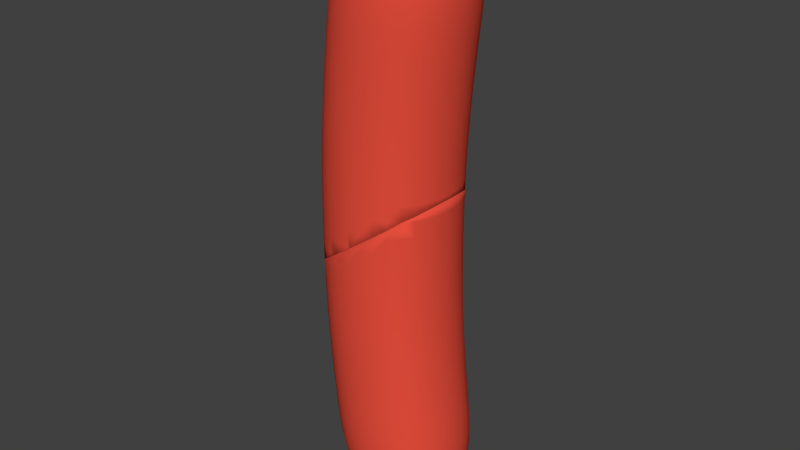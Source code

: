 # Source: salchimitad.blend  (saved by Blender 2.74.0; exported with 4.5.12 LTS)
import bpy
from mathutils import Matrix  # noqa: F401  (used for matrix-valued properties, if any)

bpy.ops.wm.read_factory_settings(use_empty=True)
scene = bpy.context.scene
scene.name = 'Scene'

# ---- collections
col_collection_1 = bpy.data.collections.new('Collection 1'); scene.collection.children.link(col_collection_1)

# ---- materials (node trees are filled in below, after node groups)
mat_material = bpy.data.materials.new('Material')
mat_material.alpha_threshold = 0.0
mat_material.use_transparent_shadow = False
mat_material.diffuse_color = (0.8, 0.07681, 0.04611, 1.0)
mat_material.roughness = 0.5
mat_material.line_color = (0.0, 0.0, 0.0, 1.0)

# ---- material node trees

# ---- world
world_world = bpy.data.worlds.new('World'); scene.world = world_world
world_world.color = (0.05088, 0.05088, 0.05088)
world_world.use_sun_shadow = False
world_world.sun_shadow_jitter_overblur = 0.0
world_world.cycles.sampling_method = 'MANUAL'
world_world.cycles.sample_map_resolution = 256

# ---- meshes
me_cube_000 = bpy.data.meshes.new('Cube.000')
me_cube_000.from_pydata([(-1.093, 0.0, 1.783), (-1.109, 0.0, 1.574), (-1.123, 0.0, 1.363), (-1.135, 0.0, 1.149), (-1.078, -0.1875, 1.783), (-1.031, -0.3672, 1.783), (-0.9528, -0.5312, 1.783), (-1.075, 0.0, 1.992), (-1.055, 0.0, 2.202), (-1.034, 0.0, 2.415), (-1.078, 0.1875, 1.783), (-1.031, 0.3672, 1.783), (-0.9528, 0.5312, 1.783), (-1.094, 0.1875, 1.574), (-1.108, 0.1875, 1.363), (-1.12, 0.1875, 1.149), (-1.047, 0.3672, 1.574), (-1.061, 0.3672, 1.363), (-1.073, 0.3672, 1.149), (-0.9688, 0.5312, 1.574), (-0.9827, 0.5312, 1.363), (-0.9945, 0.5312, 1.149), (-1.094, -0.1875, 1.574), (-1.047, -0.3672, 1.574), (-0.9688, -0.5312, 1.574), (-1.108, -0.1875, 1.363), (-1.061, -0.3672, 1.363), (-0.9827, -0.5312, 1.363), (-1.12, -0.1875, 1.149), (-1.073, -0.3672, 1.149), (-0.9945, -0.5312, 1.149), (-1.06, -0.1875, 1.992), (-1.04, -0.1875, 2.202), (-1.018, -0.1875, 2.415), (-1.013, -0.3672, 1.992), (-0.9929, -0.3672, 2.202), (-0.971, -0.3672, 2.415), (-0.9348, -0.5312, 1.992), (-0.9148, -0.5312, 2.202), (-0.8929, -0.5312, 2.415), (-1.06, 0.1875, 1.992), (-1.013, 0.3672, 1.992), (-0.9348, 0.5312, 1.992), (-1.04, 0.1875, 2.202), (-0.9929, 0.3672, 2.202), (-0.9148, 0.5312, 2.202), (-1.018, 0.1875, 2.415), (-0.971, 0.3672, 2.415), (-0.8929, 0.5312, 2.415), (0.7503, 0.0, 1.783), (0.7344, 0.0, 1.574), (0.7204, 0.0, 1.363), (0.7086, 0.0, 1.149), (0.7347, 0.1875, 1.783), (0.6878, 0.3672, 1.783), (0.6097, 0.5312, 1.783), (0.7683, 0.0, 1.992), (0.7883, 0.0, 2.202), (0.8102, 0.0, 2.415), (0.7347, -0.1875, 1.783), (0.6878, -0.3672, 1.783), (0.6097, -0.5312, 1.783), (0.7187, -0.1875, 1.574), (0.7048, -0.1875, 1.363), (0.693, -0.1875, 1.149), (0.6719, -0.3672, 1.574), (0.6579, -0.3672, 1.363), (0.6461, -0.3672, 1.149), (0.5937, -0.5312, 1.574), (0.5798, -0.5312, 1.363), (0.568, -0.5312, 1.149), (0.7187, 0.1875, 1.574), (0.6719, 0.3672, 1.574), (0.5937, 0.5312, 1.574), (0.7048, 0.1875, 1.363), (0.6579, 0.3672, 1.363), (0.5798, 0.5312, 1.363), (0.693, 0.1875, 1.149), (0.6461, 0.3672, 1.149), (0.568, 0.5312, 1.149), (0.7527, 0.1875, 1.992), (0.7727, 0.1875, 2.202), (0.7946, 0.1875, 2.415), (0.7058, 0.3672, 1.992), (0.7258, 0.3672, 2.202), (0.7477, 0.3672, 2.415), (0.6277, 0.5312, 1.992), (0.6477, 0.5312, 2.202), (0.6696, 0.5312, 2.415), (0.7527, -0.1875, 1.992), (0.7058, -0.3672, 1.992), (0.6277, -0.5312, 1.992), (0.7727, -0.1875, 2.202), (0.7258, -0.3672, 2.202), (0.6477, -0.5312, 2.202), (0.7946, -0.1875, 2.415), (0.7477, -0.3672, 2.415), (0.6696, -0.5312, 2.415), (0.01782, 0.8855, 3.511), (-0.008385, 0.9073, 3.301), (-0.0353, 0.9182, 3.081), (-0.06205, 0.9219, 2.857), (-0.1623, 0.8704, 3.509), (-0.3353, 0.8253, 3.505), (-0.4932, 0.7501, 3.501), (0.04246, 0.8492, 3.704), (0.065, 0.7948, 3.878), (0.0849, 0.7189, 4.031), (0.1975, 0.8704, 3.509), (0.3694, 0.8253, 3.505), (0.5264, 0.7501, 3.501), (0.176, 0.8919, 3.3), (0.1514, 0.9027, 3.081), (0.1254, 0.9062, 2.857), (0.3526, 0.8457, 3.299), (0.3303, 0.856, 3.081), (0.3051, 0.8594, 2.857), (0.5138, 0.7688, 3.298), (0.4937, 0.7781, 3.081), (0.4692, 0.7812, 2.857), (-0.1929, 0.8919, 3.3), (-0.3699, 0.8457, 3.299), (-0.5316, 0.7688, 3.298), (-0.2221, 0.9027, 3.081), (-0.4011, 0.856, 3.081), (-0.5645, 0.7781, 3.081), (-0.2496, 0.9062, 2.857), (-0.4292, 0.8594, 2.857), (-0.5933, 0.7812, 2.857), (-0.1303, 0.8346, 3.7), (-0.09975, 0.7811, 3.872), (-0.07332, 0.7064, 4.022), (-0.2965, 0.7912, 3.693), (-0.2579, 0.7408, 3.86), (-0.2237, 0.6717, 4.003), (-0.4484, 0.7189, 3.685), (-0.4013, 0.6749, 3.845), (-0.3563, 0.6178, 3.977), (0.2143, 0.8346, 3.7), (0.3785, 0.7912, 3.693), (0.5284, 0.7189, 3.685), (0.2282, 0.7811, 3.872), (0.383, 0.7408, 3.86), (0.5226, 0.6749, 3.845), (0.2409, 0.7064, 4.022), (0.3862, 0.6717, 4.003), (0.5121, 0.6178, 3.977), (-0.1715, 0.9219, 1.783), (-0.1875, 0.9219, 1.574), (-0.2014, 0.9219, 1.363), (-0.2133, 0.9219, 1.149), (-0.359, 0.9062, 1.783), (-0.5387, 0.8594, 1.783), (-0.7028, 0.7812, 1.783), (-0.1536, 0.9219, 1.992), (-0.1336, 0.9219, 2.202), (-0.1116, 0.9219, 2.415), (0.01596, 0.9062, 1.783), (0.1956, 0.8594, 1.783), (0.3597, 0.7812, 1.783), (-1.606e-05, 0.9062, 1.574), (-0.01393, 0.9062, 1.363), (-0.02576, 0.9062, 1.149), (0.1797, 0.8594, 1.574), (0.1658, 0.8594, 1.363), (0.1539, 0.8594, 1.149), (0.3437, 0.7812, 1.574), (0.3298, 0.7812, 1.363), (0.318, 0.7812, 1.149), (-0.375, 0.9062, 1.574), (-0.5547, 0.8594, 1.574), (-0.7188, 0.7812, 1.574), (-0.3889, 0.9062, 1.363), (-0.5686, 0.8594, 1.363), (-0.7327, 0.7812, 1.363), (-0.4008, 0.9062, 1.149), (-0.5805, 0.8594, 1.149), (-0.7445, 0.7812, 1.149), (-0.3411, 0.9062, 1.992), (-0.3211, 0.9062, 2.202), (-0.2991, 0.9062, 2.415), (-0.5207, 0.8594, 1.992), (-0.5008, 0.8594, 2.202), (-0.4788, 0.8594, 2.415), (-0.6848, 0.7812, 1.992), (-0.6648, 0.7812, 2.202), (-0.6429, 0.7812, 2.415), (0.03395, 0.9062, 1.992), (0.2136, 0.8594, 1.992), (0.3777, 0.7812, 1.992), (0.05393, 0.9062, 2.202), (0.2336, 0.8594, 2.202), (0.3977, 0.7812, 2.202), (0.07586, 0.9062, 2.415), (0.2555, 0.8594, 2.415), (0.4196, 0.7812, 2.415), (0.1316, 0.0, 4.385), (0.302, 0.0, 4.371), (0.4615, -9.313e-10, 4.328), (0.6031, 0.0, 4.257), (0.1297, 0.1723, 4.371), (0.1241, 0.3375, 4.328), (0.1147, 0.4884, 4.257), (-0.04263, 0.0, 4.371), (-0.2134, 9.313e-10, 4.328), (-0.3737, 0.0, 4.257), (0.1297, -0.1723, 4.371), (0.1241, -0.3375, 4.328), (0.1147, -0.4884, 4.257), (0.2971, -0.1693, 4.357), (0.4538, -0.1632, 4.315), (0.5929, -0.1571, 4.245), (0.2855, -0.3315, 4.315), (0.4361, -0.319, 4.275), (0.5685, -0.3049, 4.211), (0.2702, -0.4798, 4.245), (0.4136, -0.4598, 4.211), (0.5358, -0.4342, 4.158), (0.2971, 0.1693, 4.357), (0.2855, 0.3315, 4.315), (0.2702, 0.4798, 4.245), (0.4538, 0.1632, 4.315), (0.4361, 0.319, 4.275), (0.4136, 0.4598, 4.211), (0.5929, 0.1571, 4.245), (0.5685, 0.3049, 4.211), (0.5358, 0.4342, 4.158), (-0.04144, 0.1693, 4.357), (-0.2093, 0.1632, 4.315), (-0.3667, 0.1571, 4.245), (-0.0409, 0.3315, 4.315), (-0.2018, 0.319, 4.275), (-0.3512, 0.3049, 4.211), (-0.04402, 0.4798, 4.245), (-0.1963, 0.4598, 4.211), (-0.3325, 0.4342, 4.158), (-0.04144, -0.1693, 4.357), (-0.0409, -0.3315, 4.315), (-0.04402, -0.4798, 4.245), (-0.2093, -0.1632, 4.315), (-0.2018, -0.319, 4.275), (-0.1963, -0.4598, 4.211), (-0.3667, -0.1571, 4.245), (-0.3512, -0.3049, 4.211), (-0.3325, -0.4342, 4.158), (-0.1715, -0.9219, 1.783), (-0.1875, -0.9219, 1.574), (-0.2014, -0.9219, 1.363), (-0.2133, -0.9219, 1.149), (0.01596, -0.9062, 1.783), (0.1956, -0.8594, 1.783), (0.3597, -0.7812, 1.783), (-0.1536, -0.9219, 1.992), (-0.1336, -0.9219, 2.202), (-0.1116, -0.9219, 2.415), (-0.359, -0.9062, 1.783), (-0.5387, -0.8594, 1.783), (-0.7028, -0.7812, 1.783), (-0.375, -0.9062, 1.574), (-0.3889, -0.9062, 1.363), (-0.4008, -0.9062, 1.149), (-0.5547, -0.8594, 1.574), (-0.5686, -0.8594, 1.363), (-0.5805, -0.8594, 1.149), (-0.7188, -0.7812, 1.574), (-0.7327, -0.7812, 1.363), (-0.7445, -0.7812, 1.149), (-1.606e-05, -0.9062, 1.574), (0.1797, -0.8594, 1.574), (0.3437, -0.7812, 1.574), (-0.01393, -0.9062, 1.363), (0.1658, -0.8594, 1.363), (0.3298, -0.7812, 1.363), (-0.02576, -0.9062, 1.149), (0.1539, -0.8594, 1.149), (0.318, -0.7812, 1.149), (0.03395, -0.9062, 1.992), (0.05393, -0.9062, 2.202), (0.07586, -0.9062, 2.415), (0.2136, -0.8594, 1.992), (0.2336, -0.8594, 2.202), (0.2555, -0.8594, 2.415), (0.3777, -0.7812, 1.992), (0.3977, -0.7812, 2.202), (0.4196, -0.7812, 2.415), (-0.3411, -0.9062, 1.992), (-0.5207, -0.8594, 1.992), (-0.6848, -0.7812, 1.992), (-0.3211, -0.9062, 2.202), (-0.5008, -0.8594, 2.202), (-0.6648, -0.7812, 2.202), (-0.2991, -0.9062, 2.415), (-0.4788, -0.8594, 2.415), (-0.6429, -0.7812, 2.415), (0.9033, 0.0, 3.511), (0.8989, 0.0, 3.301), (0.8829, 0.0, 3.081), (0.8598, 0.0, 2.857), (0.888, 0.1799, 3.509), (0.8423, 0.3523, 3.505), (0.7666, 0.5098, 3.501), (0.8916, 0.0, 3.704), (0.8598, -9.313e-10, 3.878), (0.8038, 0.0, 4.031), (0.888, -0.1799, 3.509), (0.8423, -0.3523, 3.505), (0.7666, -0.5098, 3.501), (0.8834, -0.1845, 3.3), (0.8673, -0.1867, 3.081), (0.8442, -0.1875, 2.857), (0.8371, -0.3612, 3.299), (0.8206, -0.3657, 3.081), (0.7973, -0.3672, 2.857), (0.7599, -0.5227, 3.298), (0.7427, -0.5291, 3.081), (0.7192, -0.5312, 2.857), (0.8834, 0.1845, 3.3), (0.8371, 0.3612, 3.299), (0.7599, 0.5227, 3.298), (0.8673, 0.1867, 3.081), (0.8206, 0.3657, 3.081), (0.7427, 0.5291, 3.081), (0.8442, 0.1875, 2.857), (0.7973, 0.3672, 2.857), (0.7192, 0.5312, 2.857), (0.8766, 0.1723, 3.7), (0.8453, 0.164, 3.872), (0.7902, 0.1571, 4.022), (0.8321, 0.3375, 3.693), (0.8034, 0.3204, 3.86), (0.753, 0.3049, 4.003), (0.7589, 0.4884, 3.685), (0.7355, 0.462, 3.845), (0.6957, 0.4342, 3.977), (0.8766, -0.1723, 3.7), (0.8321, -0.3375, 3.693), (0.7589, -0.4884, 3.685), (0.8453, -0.164, 3.872), (0.8034, -0.3204, 3.86), (0.7355, -0.462, 3.845), (0.7902, -0.1571, 4.022), (0.753, -0.3049, 4.003), (0.6957, -0.4342, 3.977), (0.01782, -0.8855, 3.511), (-0.008385, -0.9073, 3.301), (-0.0353, -0.9182, 3.081), (-0.06205, -0.9219, 2.857), (0.1975, -0.8704, 3.509), (0.3694, -0.8253, 3.505), (0.5264, -0.7501, 3.501), (0.04246, -0.8492, 3.704), (0.065, -0.7948, 3.878), (0.0849, -0.7189, 4.031), (-0.1623, -0.8704, 3.509), (-0.3353, -0.8253, 3.505), (-0.4932, -0.7501, 3.501), (-0.1929, -0.8919, 3.3), (-0.2221, -0.9027, 3.081), (-0.2496, -0.9062, 2.857), (-0.3699, -0.8457, 3.299), (-0.4011, -0.856, 3.081), (-0.4292, -0.8594, 2.857), (-0.5316, -0.7688, 3.298), (-0.5645, -0.7781, 3.081), (-0.5933, -0.7812, 2.857), (0.176, -0.8919, 3.3), (0.3526, -0.8457, 3.299), (0.5138, -0.7688, 3.298), (0.1514, -0.9027, 3.081), (0.3303, -0.856, 3.081), (0.4937, -0.7781, 3.081), (0.1254, -0.9062, 2.857), (0.3051, -0.8594, 2.857), (0.4692, -0.7812, 2.857), (0.2143, -0.8346, 3.7), (0.2282, -0.7811, 3.872), (0.2409, -0.7064, 4.022), (0.3785, -0.7912, 3.693), (0.383, -0.7408, 3.86), (0.3862, -0.6717, 4.003), (0.5284, -0.7189, 3.685), (0.5226, -0.6749, 3.845), (0.5121, -0.6178, 3.977), (-0.1303, -0.8346, 3.7), (-0.2965, -0.7912, 3.693), (-0.4484, -0.7189, 3.685), (-0.09975, -0.7811, 3.872), (-0.2579, -0.7408, 3.86), (-0.4013, -0.6749, 3.845), (-0.07332, -0.7064, 4.022), (-0.2237, -0.6717, 4.003), (-0.3563, -0.6178, 3.977), (-0.8677, 0.0, 3.511), (-0.9157, 0.0, 3.301), (-0.9535, 0.0, 3.081), (-0.9839, 0.0, 2.857), (-0.8529, -0.1799, 3.509), (-0.8082, -0.3523, 3.505), (-0.7335, -0.5098, 3.501), (-0.8067, 0.0, 3.704), (-0.7298, 9.313e-10, 3.878), (-0.634, 0.0, 4.031), (-0.8529, 0.1799, 3.509), (-0.8082, 0.3523, 3.505), (-0.7335, 0.5098, 3.501), (-0.9004, 0.1845, 3.3), (-0.938, 0.1867, 3.081), (-0.9683, 0.1875, 2.857), (-0.8544, 0.3612, 3.299), (-0.8913, 0.3657, 3.081), (-0.9214, 0.3672, 2.857), (-0.7776, 0.5227, 3.298), (-0.8136, 0.5291, 3.081), (-0.8433, 0.5312, 2.857), (-0.9004, -0.1845, 3.3), (-0.8544, -0.3612, 3.299), (-0.7776, -0.5227, 3.298), (-0.938, -0.1867, 3.081), (-0.8913, -0.3657, 3.081), (-0.8136, -0.5291, 3.081), (-0.9683, -0.1875, 2.857), (-0.9214, -0.3672, 2.857), (-0.8433, -0.5312, 2.857), (-0.7927, -0.1723, 3.7), (-0.7169, -0.164, 3.872), (-0.6226, -0.1571, 4.022), (-0.7502, -0.3375, 3.693), (-0.6783, -0.3204, 3.86), (-0.5905, -0.3049, 4.003), (-0.6789, -0.4884, 3.685), (-0.6142, -0.462, 3.845), (-0.5399, -0.4342, 3.977), (-0.7927, 0.1723, 3.7), (-0.7502, 0.3375, 3.693), (-0.6789, 0.4884, 3.685), (-0.7169, 0.164, 3.872), (-0.6783, 0.3204, 3.86), (-0.6142, 0.462, 3.845), (-0.6226, 0.1571, 4.022), (-0.5905, 0.3049, 4.003), (-0.5399, 0.4342, 3.977), (-0.2402, -0.9219, 0.0), (-0.2391, -0.9219, 0.2365), (-0.2359, -0.9219, 0.4713), (-0.2305, -0.9219, 0.7027), (-0.4277, -0.9062, 0.0), (-0.6074, -0.8594, 0.0), (-0.7715, -0.7812, 0.0), (-0.05165, -0.9062, 0.2365), (-0.04841, -0.9062, 0.4713), (-0.04302, -0.9062, 0.7027), (0.128, -0.8594, 0.2365), (0.1313, -0.8594, 0.4713), (0.1367, -0.8594, 0.7027), (0.2953, -0.7812, 0.4713), (0.3007, -0.7812, 0.7027), (-0.4266, -0.9062, 0.2365), (-0.6063, -0.8594, 0.2365), (-0.7704, -0.7812, 0.2365), (-0.4234, -0.9062, 0.4713), (-0.6031, -0.8594, 0.4713), (-0.7672, -0.7812, 0.4713), (-0.418, -0.9062, 0.7027), (-0.5977, -0.8594, 0.7027), (-0.7618, -0.7812, 0.7027), (-0.6063, -0.8594, -0.2365), (-0.7704, -0.7812, -0.2365), (0.6914, 0.0, 0.7027), (0.6757, 0.1875, 0.7027), (0.6289, 0.3672, 0.7027), (0.5507, 0.5312, 0.7027), (0.6757, -0.1875, 0.7027), (0.6289, -0.3672, 0.7027), (0.5507, -0.5312, 0.7027), (-0.2402, 0.9219, 0.0), (-0.2391, 0.9219, 0.2365), (-0.2359, 0.9219, 0.4713), (-0.2305, 0.9219, 0.7027), (-0.4277, 0.9062, 0.0), (-0.6074, 0.8594, 0.0), (-0.7715, 0.7812, 0.0), (-0.4266, 0.9062, 0.2365), (-0.4234, 0.9062, 0.4713), (-0.418, 0.9062, 0.7027), (-0.6063, 0.8594, 0.2365), (-0.6031, 0.8594, 0.4713), (-0.5977, 0.8594, 0.7027), (-0.7704, 0.7812, 0.2365), (-0.7672, 0.7812, 0.4713), (-0.7618, 0.7812, 0.7027), (-0.05165, 0.9062, 0.2365), (0.128, 0.8594, 0.2365), (-0.04841, 0.9062, 0.4713), (0.1313, 0.8594, 0.4713), (0.2953, 0.7812, 0.4713), (-0.04302, 0.9062, 0.7027), (0.1367, 0.8594, 0.7027), (0.3007, 0.7812, 0.7027), (-0.6063, 0.8594, -0.2365), (-0.7704, 0.7812, -0.2365), (-1.162, 0.0, 0.0), (-1.161, 0.0, 0.2365), (-1.158, 0.0, 0.4713), (-1.152, 0.0, 0.7027), (-1.146, 0.1875, 0.0), (-1.1, 0.3672, 0.0), (-1.021, 0.5312, 0.0), (-1.161, 0.0, -0.2365), (-1.158, 0.0, -0.4713), (-1.146, -0.1875, 0.0), (-1.1, -0.3672, 0.0), (-1.021, -0.5312, 0.0), (-1.145, -0.1875, 0.2365), (-1.142, -0.1875, 0.4713), (-1.137, -0.1875, 0.7027), (-1.099, -0.3672, 0.2365), (-1.095, -0.3672, 0.4713), (-1.09, -0.3672, 0.7027), (-1.02, -0.5312, 0.2365), (-1.017, -0.5312, 0.4713), (-1.012, -0.5312, 0.7027), (-1.145, 0.1875, 0.2365), (-1.099, 0.3672, 0.2365), (-1.02, 0.5312, 0.2365), (-1.142, 0.1875, 0.4713), (-1.095, 0.3672, 0.4713), (-1.017, 0.5312, 0.4713), (-1.137, 0.1875, 0.7027), (-1.09, 0.3672, 0.7027), (-1.012, 0.5312, 0.7027), (-1.145, 0.1875, -0.2365), (-1.142, 0.1875, -0.4713), (-1.099, 0.3672, -0.2365), (-1.095, 0.3672, -0.4713), (-1.02, 0.5312, -0.2365), (-1.017, 0.5312, -0.4713), (-1.145, -0.1875, -0.2365), (-1.099, -0.3672, -0.2365), (-1.02, -0.5312, -0.2365), (-1.142, -0.1875, -0.4713), (-1.095, -0.3672, -0.4713), (-1.017, -0.5312, -0.4713), (-1.004, -0.5312, 0.929), (-1.082, -0.3672, 0.929), (-1.129, -0.1875, 0.929), (-1.145, 0.0, 0.929), (-1.129, 0.1875, 0.929), (-1.082, 0.3672, 0.929), (-1.004, 0.5312, 0.929), (-0.7835, -0.6719, 2.415), (-0.8054, -0.6719, 2.202), (-0.8254, -0.6719, 1.992), (-0.8434, -0.6719, 1.783), (-0.8594, -0.6719, 1.574), (-0.8733, -0.6719, 1.363), (-0.8851, -0.6719, 1.149), (-0.8851, 0.6719, 1.149), (-0.8733, 0.6719, 1.363), (-0.8594, 0.6719, 1.574), (-0.8434, 0.6719, 1.783), (-0.8254, 0.6719, 1.992), (-0.8054, 0.6719, 2.202), (-0.7835, 0.6719, 2.415), (-0.7542, 0.7812, 0.929), (-0.5902, 0.8594, 0.929), (-0.4105, 0.9062, 0.929), (-0.223, 0.9219, 0.929), (-0.03547, 0.9062, 0.929), (0.1442, 0.8594, 0.929), (0.3083, 0.7812, 0.929), (-0.869, -0.5312, 2.633), (-0.9472, -0.3672, 2.633), (-0.994, -0.1875, 2.633), (-1.01, 0.0, 2.633), (-0.994, 0.1875, 2.633), (-0.9472, 0.3672, 2.633), (-0.869, 0.5312, 2.633), (0.4435, -0.7812, 2.633), (0.2794, -0.8594, 2.633), (0.09971, -0.9062, 2.633), (-0.08779, -0.9219, 2.633), (-0.2753, -0.9062, 2.633), (-0.455, -0.8594, 2.633), (-0.619, -0.7812, 2.633), (0.5583, 0.5312, 0.929), (0.6364, 0.3672, 0.929), (0.6833, 0.1875, 0.929), (0.6989, 0.0, 0.929), (0.6833, -0.1875, 0.929), (0.6364, -0.3672, 0.929), (0.5583, -0.5312, 0.929), (0.6935, 0.5312, 2.633), (0.7716, 0.3672, 2.633), (0.8185, 0.1875, 2.633), (0.8341, 0.0, 2.633), (0.8185, -0.1875, 2.633), (0.7716, -0.3672, 2.633), (0.6935, -0.5312, 2.633), (-0.619, 0.7812, 2.633), (-0.455, 0.8594, 2.633), (-0.2753, 0.9062, 2.633), (-0.08779, 0.9219, 2.633), (0.09971, 0.9062, 2.633), (0.2794, 0.8594, 2.633), (0.4435, 0.7812, 2.633), (0.3083, -0.7812, 0.929), (0.1442, -0.8594, 0.929), (-0.03547, -0.9062, 0.929), (-0.223, -0.9219, 0.929), (-0.4105, -0.9062, 0.929), (-0.5902, -0.8594, 0.929), (-0.7542, -0.7812, 0.929), (0.4586, 0.6719, 1.149), (0.4704, 0.6719, 1.363), (0.4844, 0.6719, 1.574), (0.5003, 0.6719, 1.783), (0.5183, 0.6719, 1.992), (0.5383, 0.6719, 2.202), (0.5602, 0.6719, 2.415), (0.4586, -0.6719, 1.149), (0.4704, -0.6719, 1.363), (0.4844, -0.6719, 1.574), (0.5003, -0.6719, 1.783), (0.5183, -0.6719, 1.992), (0.5383, -0.6719, 2.202), (0.5602, -0.6719, 2.415), (-0.9024, 0.6719, 0.7027), (-0.9078, 0.6719, 0.4713), (-0.911, 0.6719, 0.2365), (-0.9121, 0.6719, 0.0), (-0.911, 0.6719, -0.2365), (-0.9078, 0.6719, -0.4713), (0.4414, -0.6719, 0.7027), (0.436, -0.6719, 0.4713), (-0.4485, -0.4199, 4.081), (-0.4828, -0.2976, 4.12), (-0.5068, -0.1541, 4.147), (-0.5162, 0.0, 4.158), (-0.5068, 0.1541, 4.147), (-0.4828, 0.2976, 4.12), (-0.4485, 0.4199, 4.081), (0.5115, -0.54, 4.081), (0.3943, -0.5795, 4.12), (0.2543, -0.6071, 4.147), (0.1017, -0.6179, 4.158), (-0.05382, -0.6071, 4.147), (-0.2009, -0.5795, 4.12), (-0.3283, -0.54, 4.081), (0.6316, 0.4199, 4.081), (0.6762, 0.2976, 4.12), (0.7074, 0.1541, 4.147), (0.7195, 0.0, 4.158), (0.7074, -0.1541, 4.147), (0.6762, -0.2976, 4.12), (0.6316, -0.4199, 4.081), (-0.3283, 0.54, 4.081), (-0.2009, 0.5795, 4.12), (-0.05382, 0.6071, 4.147), (0.1017, 0.6179, 4.158), (0.2543, 0.6071, 4.147), (0.3943, 0.5795, 4.12), (0.5115, 0.54, 4.081), (0.6161, 0.54, 3.963), (0.6419, 0.5822, 3.838), (0.6574, 0.6179, 3.682), (0.6612, 0.6449, 3.499), (0.6521, 0.6611, 3.297), (0.6337, 0.6692, 3.08), (0.6098, 0.6719, 2.857), (-0.7339, 0.6719, 2.857), (-0.7046, 0.6692, 3.08), (-0.6701, 0.6611, 3.297), (-0.6285, 0.6449, 3.499), (-0.5784, 0.6179, 3.682), (-0.5225, 0.5822, 3.838), (-0.464, 0.54, 3.963), (0.6161, -0.54, 3.963), (0.6419, -0.5822, 3.838), (0.6574, -0.6179, 3.682), (0.6612, -0.6449, 3.499), (0.6521, -0.6611, 3.297), (0.6337, -0.6692, 3.08), (0.6098, -0.6719, 2.857), (-0.464, -0.54, 3.963), (-0.5225, -0.5822, 3.838), (-0.5784, -0.6179, 3.682), (-0.6285, -0.6449, 3.499), (-0.6701, -0.6611, 3.297), (-0.7046, -0.6692, 3.08), (-0.7339, -0.6719, 2.857), (-0.9078, -0.6719, -0.4713), (-0.911, -0.6719, -0.2365), (-0.9121, -0.6719, 0.0), (-0.911, -0.6719, 0.2365), (-0.9078, -0.6719, 0.4713), (-0.9024, -0.6719, 0.7027), (0.4414, 0.6719, 0.7027), (0.436, 0.6719, 0.4713), (0.5841, 0.6719, 2.633), (-0.8948, -0.6719, 0.929), (0.5841, -0.6719, 2.633), (-0.8948, 0.6719, 0.929), (-0.7597, 0.6719, 2.633), (0.4489, -0.6719, 0.929), (-0.7597, -0.6719, 2.633), (0.4489, 0.6719, 0.929), (0.5881, 0.5015, 4.044), (0.5881, -0.5015, 4.044), (-0.4149, 0.5015, 4.044), (-0.4149, -0.5015, 4.044), (0.5469, 0.5312, 0.5398), (-1.091, -0.3672, -0.6382), (-0.907, 0.6719, -0.5056), (-0.05223, 0.9062, 0.109), (0.6741, -0.1875, 0.6313), (0.2938, -0.7812, 0.3578), (-0.6056, -0.8594, -0.2889), (-1.137, 0.1875, -0.6714), (0.5469, -0.5312, 0.5398), (-0.2038, 0.9188, 0.0), (-1.015, 0.5312, -0.583), (-0.907, -0.6719, -0.5056), (0.69, 0.0, 0.6427), (-0.7681, 0.7812, -0.4057), (-1.137, -0.1875, -0.6714), (0.6264, 0.3672, 0.597), (-0.427, -0.9062, -0.1605), (-1.015, -0.5312, -0.583), (-0.5327, 0.8786, -0.2365), (-0.2401, -0.9219, -0.0261), (0.2938, 0.7812, 0.3578), (-0.05223, -0.9062, 0.109), (0.6264, -0.3672, 0.597), (-0.2038, -0.9188, 0.0), (-0.5327, -0.8786, -0.2365), (-0.7681, -0.7812, -0.4057), (-0.8592, -0.7097, -0.4713), (-0.2401, 0.9219, -0.0261), (-1.091, 0.3672, -0.6382), (-0.8592, 0.7097, -0.4713), (0.6741, 0.1875, 0.6313), (-1.153, 0.0, -0.6824), (-0.6056, 0.8594, -0.2889), (-0.427, 0.9062, -0.1605)], [], [(0, 10, 13, 1), (1, 13, 14, 2), (2, 14, 15, 3), (3, 15, 546, 545), (10, 11, 16, 13), (13, 16, 17, 14), (14, 17, 18, 15), (15, 18, 547, 546), (11, 12, 19, 16), (16, 19, 20, 17), (17, 20, 21, 18), (18, 21, 548, 547), (12, 559, 558, 19), (19, 558, 557, 20), (20, 557, 556, 21), (21, 556, 701, 548), (0, 1, 22, 4), (4, 22, 23, 5), (5, 23, 24, 6), (6, 24, 553, 552), (1, 2, 25, 22), (22, 25, 26, 23), (23, 26, 27, 24), (24, 27, 554, 553), (2, 3, 28, 25), (25, 28, 29, 26), (26, 29, 30, 27), (27, 30, 555, 554), (3, 545, 544, 28), (28, 544, 543, 29), (29, 543, 542, 30), (30, 542, 699, 555), (0, 4, 31, 7), (7, 31, 32, 8), (8, 32, 33, 9), (9, 33, 572, 573), (4, 5, 34, 31), (31, 34, 35, 32), (32, 35, 36, 33), (33, 36, 571, 572), (5, 6, 37, 34), (34, 37, 38, 35), (35, 38, 39, 36), (36, 39, 570, 571), (6, 552, 551, 37), (37, 551, 550, 38), (38, 550, 549, 39), (39, 549, 704, 570), (0, 7, 40, 10), (10, 40, 41, 11), (11, 41, 42, 12), (12, 42, 560, 559), (7, 8, 43, 40), (40, 43, 44, 41), (41, 44, 45, 42), (42, 45, 561, 560), (8, 9, 46, 43), (43, 46, 47, 44), (44, 47, 48, 45), (45, 48, 562, 561), (9, 573, 574, 46), (46, 574, 575, 47), (47, 575, 576, 48), (48, 576, 702, 562), (49, 59, 62, 50), (50, 62, 63, 51), (51, 63, 64, 52), (52, 64, 588, 587), (59, 60, 65, 62), (62, 65, 66, 63), (63, 66, 67, 64), (64, 67, 589, 588), (60, 61, 68, 65), (65, 68, 69, 66), (66, 69, 70, 67), (67, 70, 590, 589), (61, 622, 621, 68), (68, 621, 620, 69), (69, 620, 619, 70), (70, 619, 703, 590), (49, 50, 71, 53), (53, 71, 72, 54), (54, 72, 73, 55), (55, 73, 614, 615), (50, 51, 74, 71), (71, 74, 75, 72), (72, 75, 76, 73), (73, 76, 613, 614), (51, 52, 77, 74), (74, 77, 78, 75), (75, 78, 79, 76), (76, 79, 612, 613), (52, 587, 586, 77), (77, 586, 585, 78), (78, 585, 584, 79), (79, 584, 705, 612), (49, 53, 80, 56), (56, 80, 81, 57), (57, 81, 82, 58), (58, 82, 593, 594), (53, 54, 83, 80), (80, 83, 84, 81), (81, 84, 85, 82), (82, 85, 592, 593), (54, 55, 86, 83), (83, 86, 87, 84), (84, 87, 88, 85), (85, 88, 591, 592), (55, 615, 616, 86), (86, 616, 617, 87), (87, 617, 618, 88), (88, 618, 698, 591), (49, 56, 89, 59), (59, 89, 90, 60), (60, 90, 91, 61), (61, 91, 623, 622), (56, 57, 92, 89), (89, 92, 93, 90), (90, 93, 94, 91), (91, 94, 624, 623), (57, 58, 95, 92), (92, 95, 96, 93), (93, 96, 97, 94), (94, 97, 625, 624), (58, 594, 595, 95), (95, 595, 596, 96), (96, 596, 597, 97), (97, 597, 700, 625), (98, 108, 111, 99), (99, 111, 112, 100), (100, 112, 113, 101), (101, 113, 602, 601), (108, 109, 114, 111), (111, 114, 115, 112), (112, 115, 116, 113), (113, 116, 603, 602), (109, 110, 117, 114), (114, 117, 118, 115), (115, 118, 119, 116), (116, 119, 604, 603), (110, 665, 666, 117), (117, 666, 667, 118), (118, 667, 668, 119), (119, 668, 698, 604), (98, 99, 120, 102), (102, 120, 121, 103), (103, 121, 122, 104), (104, 122, 671, 672), (99, 100, 123, 120), (120, 123, 124, 121), (121, 124, 125, 122), (122, 125, 670, 671), (100, 101, 126, 123), (123, 126, 127, 124), (124, 127, 128, 125), (125, 128, 669, 670), (101, 601, 600, 126), (126, 600, 599, 127), (127, 599, 598, 128), (128, 598, 702, 669), (98, 102, 129, 105), (105, 129, 130, 106), (106, 130, 131, 107), (107, 131, 657, 658), (102, 103, 132, 129), (129, 132, 133, 130), (130, 133, 134, 131), (131, 134, 656, 657), (103, 104, 135, 132), (132, 135, 136, 133), (133, 136, 137, 134), (134, 137, 655, 656), (104, 672, 673, 135), (135, 673, 674, 136), (136, 674, 675, 137), (137, 675, 708, 655), (98, 105, 138, 108), (108, 138, 139, 109), (109, 139, 140, 110), (110, 140, 664, 665), (105, 106, 141, 138), (138, 141, 142, 139), (139, 142, 143, 140), (140, 143, 663, 664), (106, 107, 144, 141), (141, 144, 145, 142), (142, 145, 146, 143), (143, 146, 662, 663), (107, 658, 659, 144), (144, 659, 660, 145), (145, 660, 661, 146), (146, 661, 706, 662), (147, 157, 160, 148), (148, 160, 161, 149), (149, 161, 162, 150), (150, 162, 567, 566), (157, 158, 163, 160), (160, 163, 164, 161), (161, 164, 165, 162), (162, 165, 568, 567), (158, 159, 166, 163), (163, 166, 167, 164), (164, 167, 168, 165), (165, 168, 569, 568), (159, 615, 614, 166), (166, 614, 613, 167), (167, 613, 612, 168), (168, 612, 705, 569), (147, 148, 169, 151), (151, 169, 170, 152), (152, 170, 171, 153), (153, 171, 558, 559), (148, 149, 172, 169), (169, 172, 173, 170), (170, 173, 174, 171), (171, 174, 557, 558), (149, 150, 175, 172), (172, 175, 176, 173), (173, 176, 177, 174), (174, 177, 556, 557), (150, 566, 565, 175), (175, 565, 564, 176), (176, 564, 563, 177), (177, 563, 701, 556), (147, 151, 178, 154), (154, 178, 179, 155), (155, 179, 180, 156), (156, 180, 600, 601), (151, 152, 181, 178), (178, 181, 182, 179), (179, 182, 183, 180), (180, 183, 599, 600), (152, 153, 184, 181), (181, 184, 185, 182), (182, 185, 186, 183), (183, 186, 598, 599), (153, 559, 560, 184), (184, 560, 561, 185), (185, 561, 562, 186), (186, 562, 702, 598), (147, 154, 187, 157), (157, 187, 188, 158), (158, 188, 189, 159), (159, 189, 616, 615), (154, 155, 190, 187), (187, 190, 191, 188), (188, 191, 192, 189), (189, 192, 617, 616), (155, 156, 193, 190), (190, 193, 194, 191), (191, 194, 195, 192), (192, 195, 618, 617), (156, 601, 602, 193), (193, 602, 603, 194), (194, 603, 604, 195), (195, 604, 698, 618), (196, 206, 209, 197), (197, 209, 210, 198), (198, 210, 211, 199), (199, 211, 652, 651), (206, 207, 212, 209), (209, 212, 213, 210), (210, 213, 214, 211), (211, 214, 653, 652), (207, 208, 215, 212), (212, 215, 216, 213), (213, 216, 217, 214), (214, 217, 654, 653), (208, 644, 643, 215), (215, 643, 642, 216), (216, 642, 641, 217), (217, 641, 707, 654), (196, 197, 218, 200), (200, 218, 219, 201), (201, 219, 220, 202), (202, 220, 659, 658), (197, 198, 221, 218), (218, 221, 222, 219), (219, 222, 223, 220), (220, 223, 660, 659), (198, 199, 224, 221), (221, 224, 225, 222), (222, 225, 226, 223), (223, 226, 661, 660), (199, 651, 650, 224), (224, 650, 649, 225), (225, 649, 648, 226), (226, 648, 706, 661), (196, 200, 227, 203), (203, 227, 228, 204), (204, 228, 229, 205), (205, 229, 638, 637), (200, 201, 230, 227), (227, 230, 231, 228), (228, 231, 232, 229), (229, 232, 639, 638), (201, 202, 233, 230), (230, 233, 234, 231), (231, 234, 235, 232), (232, 235, 640, 639), (202, 658, 657, 233), (233, 657, 656, 234), (234, 656, 655, 235), (235, 655, 708, 640), (196, 203, 236, 206), (206, 236, 237, 207), (207, 237, 238, 208), (208, 238, 645, 644), (203, 204, 239, 236), (236, 239, 240, 237), (237, 240, 241, 238), (238, 241, 646, 645), (204, 205, 242, 239), (239, 242, 243, 240), (240, 243, 244, 241), (241, 244, 647, 646), (205, 637, 636, 242), (242, 636, 635, 243), (243, 635, 634, 244), (244, 634, 709, 647), (245, 255, 258, 246), (246, 258, 259, 247), (247, 259, 260, 248), (248, 260, 609, 608), (255, 256, 261, 258), (258, 261, 262, 259), (259, 262, 263, 260), (260, 263, 610, 609), (256, 257, 264, 261), (261, 264, 265, 262), (262, 265, 266, 263), (263, 266, 611, 610), (257, 552, 553, 264), (264, 553, 554, 265), (265, 554, 555, 266), (266, 555, 699, 611), (245, 246, 267, 249), (249, 267, 268, 250), (250, 268, 269, 251), (251, 269, 621, 622), (246, 247, 270, 267), (267, 270, 271, 268), (268, 271, 272, 269), (269, 272, 620, 621), (247, 248, 273, 270), (270, 273, 274, 271), (271, 274, 275, 272), (272, 275, 619, 620), (248, 608, 607, 273), (273, 607, 606, 274), (274, 606, 605, 275), (275, 605, 703, 619), (245, 249, 276, 252), (252, 276, 277, 253), (253, 277, 278, 254), (254, 278, 579, 580), (249, 250, 279, 276), (276, 279, 280, 277), (277, 280, 281, 278), (278, 281, 578, 579), (250, 251, 282, 279), (279, 282, 283, 280), (280, 283, 284, 281), (281, 284, 577, 578), (251, 622, 623, 282), (282, 623, 624, 283), (283, 624, 625, 284), (284, 625, 700, 577), (245, 252, 285, 255), (255, 285, 286, 256), (256, 286, 287, 257), (257, 287, 551, 552), (252, 253, 288, 285), (285, 288, 289, 286), (286, 289, 290, 287), (287, 290, 550, 551), (253, 254, 291, 288), (288, 291, 292, 289), (289, 292, 293, 290), (290, 293, 549, 550), (254, 580, 581, 291), (291, 581, 582, 292), (292, 582, 583, 293), (293, 583, 704, 549), (294, 304, 307, 295), (295, 307, 308, 296), (296, 308, 309, 297), (297, 309, 595, 594), (304, 305, 310, 307), (307, 310, 311, 308), (308, 311, 312, 309), (309, 312, 596, 595), (305, 306, 313, 310), (310, 313, 314, 311), (311, 314, 315, 312), (312, 315, 597, 596), (306, 679, 680, 313), (313, 680, 681, 314), (314, 681, 682, 315), (315, 682, 700, 597), (294, 295, 316, 298), (298, 316, 317, 299), (299, 317, 318, 300), (300, 318, 666, 665), (295, 296, 319, 316), (316, 319, 320, 317), (317, 320, 321, 318), (318, 321, 667, 666), (296, 297, 322, 319), (319, 322, 323, 320), (320, 323, 324, 321), (321, 324, 668, 667), (297, 594, 593, 322), (322, 593, 592, 323), (323, 592, 591, 324), (324, 591, 698, 668), (294, 298, 325, 301), (301, 325, 326, 302), (302, 326, 327, 303), (303, 327, 650, 651), (298, 299, 328, 325), (325, 328, 329, 326), (326, 329, 330, 327), (327, 330, 649, 650), (299, 300, 331, 328), (328, 331, 332, 329), (329, 332, 333, 330), (330, 333, 648, 649), (300, 665, 664, 331), (331, 664, 663, 332), (332, 663, 662, 333), (333, 662, 706, 648), (294, 301, 334, 304), (304, 334, 335, 305), (305, 335, 336, 306), (306, 336, 678, 679), (301, 302, 337, 334), (334, 337, 338, 335), (335, 338, 339, 336), (336, 339, 677, 678), (302, 303, 340, 337), (337, 340, 341, 338), (338, 341, 342, 339), (339, 342, 676, 677), (303, 651, 652, 340), (340, 652, 653, 341), (341, 653, 654, 342), (342, 654, 707, 676), (343, 353, 356, 344), (344, 356, 357, 345), (345, 357, 358, 346), (346, 358, 581, 580), (353, 354, 359, 356), (356, 359, 360, 357), (357, 360, 361, 358), (358, 361, 582, 581), (354, 355, 362, 359), (359, 362, 363, 360), (360, 363, 364, 361), (361, 364, 583, 582), (355, 686, 687, 362), (362, 687, 688, 363), (363, 688, 689, 364), (364, 689, 704, 583), (343, 344, 365, 347), (347, 365, 366, 348), (348, 366, 367, 349), (349, 367, 680, 679), (344, 345, 368, 365), (365, 368, 369, 366), (366, 369, 370, 367), (367, 370, 681, 680), (345, 346, 371, 368), (368, 371, 372, 369), (369, 372, 373, 370), (370, 373, 682, 681), (346, 580, 579, 371), (371, 579, 578, 372), (372, 578, 577, 373), (373, 577, 700, 682), (343, 347, 374, 350), (350, 374, 375, 351), (351, 375, 376, 352), (352, 376, 643, 644), (347, 348, 377, 374), (374, 377, 378, 375), (375, 378, 379, 376), (376, 379, 642, 643), (348, 349, 380, 377), (377, 380, 381, 378), (378, 381, 382, 379), (379, 382, 641, 642), (349, 679, 678, 380), (380, 678, 677, 381), (381, 677, 676, 382), (382, 676, 707, 641), (343, 350, 383, 353), (353, 383, 384, 354), (354, 384, 385, 355), (355, 385, 685, 686), (350, 351, 386, 383), (383, 386, 387, 384), (384, 387, 388, 385), (385, 388, 684, 685), (351, 352, 389, 386), (386, 389, 390, 387), (387, 390, 391, 388), (388, 391, 683, 684), (352, 644, 645, 389), (389, 645, 646, 390), (390, 646, 647, 391), (391, 647, 709, 683), (392, 402, 405, 393), (393, 405, 406, 394), (394, 406, 407, 395), (395, 407, 574, 573), (402, 403, 408, 405), (405, 408, 409, 406), (406, 409, 410, 407), (407, 410, 575, 574), (403, 404, 411, 408), (408, 411, 412, 409), (409, 412, 413, 410), (410, 413, 576, 575), (404, 672, 671, 411), (411, 671, 670, 412), (412, 670, 669, 413), (413, 669, 702, 576), (392, 393, 414, 396), (396, 414, 415, 397), (397, 415, 416, 398), (398, 416, 687, 686), (393, 394, 417, 414), (414, 417, 418, 415), (415, 418, 419, 416), (416, 419, 688, 687), (394, 395, 420, 417), (417, 420, 421, 418), (418, 421, 422, 419), (419, 422, 689, 688), (395, 573, 572, 420), (420, 572, 571, 421), (421, 571, 570, 422), (422, 570, 704, 689), (392, 396, 423, 399), (399, 423, 424, 400), (400, 424, 425, 401), (401, 425, 636, 637), (396, 397, 426, 423), (423, 426, 427, 424), (424, 427, 428, 425), (425, 428, 635, 636), (397, 398, 429, 426), (426, 429, 430, 427), (427, 430, 431, 428), (428, 431, 634, 635), (398, 686, 685, 429), (429, 685, 684, 430), (430, 684, 683, 431), (431, 683, 709, 634), (392, 399, 432, 402), (402, 432, 433, 403), (403, 433, 434, 404), (404, 434, 673, 672), (399, 400, 435, 432), (432, 435, 436, 433), (433, 436, 437, 434), (434, 437, 674, 673), (400, 401, 438, 435), (435, 438, 439, 436), (436, 439, 440, 437), (437, 440, 675, 674), (401, 637, 638, 438), (438, 638, 639, 439), (439, 639, 640, 440), (440, 640, 708, 675), (442, 448, 449, 443), (443, 449, 450, 444), (444, 450, 607, 608), (448, 451, 452, 449), (449, 452, 453, 450), (450, 453, 606, 607), (452, 454, 455, 453), (453, 455, 605, 606), (454, 633, 632, 455), (455, 632, 703, 605), (441, 442, 456, 445), (445, 456, 457, 446), (446, 457, 458, 447), (447, 458, 693, 692), (442, 443, 459, 456), (456, 459, 460, 457), (457, 460, 461, 458), (458, 461, 694, 693), (443, 444, 462, 459), (459, 462, 463, 460), (460, 463, 464, 461), (461, 464, 695, 694), (444, 608, 609, 462), (462, 609, 610, 463), (463, 610, 611, 464), (464, 611, 699, 695), (446, 447, 466, 465), (447, 692, 691, 466), (722, 740, 468, 467), (467, 468, 586, 587), (740, 725, 469, 468), (468, 469, 585, 586), (725, 710, 470, 469), (469, 470, 584, 585), (697, 696, 470, 710), (470, 696, 705, 584), (467, 587, 588, 471), (471, 588, 589, 472), (472, 589, 590, 473), (473, 590, 703, 632), (474, 478, 481, 475), (475, 481, 482, 476), (476, 482, 483, 477), (477, 483, 565, 566), (478, 479, 484, 481), (481, 484, 485, 482), (482, 485, 486, 483), (483, 486, 564, 565), (479, 480, 487, 484), (484, 487, 488, 485), (485, 488, 489, 486), (486, 489, 563, 564), (480, 629, 628, 487), (487, 628, 627, 488), (488, 627, 626, 489), (489, 626, 701, 563), (474, 475, 490, 713, 719), (713, 490, 491), (475, 476, 492, 490), (490, 492, 493, 491), (491, 493, 494, 730), (730, 494, 697), (476, 477, 495, 492), (492, 495, 496, 493), (493, 496, 497, 494), (494, 497, 696, 697), (477, 566, 567, 495), (495, 567, 568, 496), (496, 568, 569, 497), (497, 569, 705, 696), (474, 719, 737), (474, 737, 743, 478), (478, 743, 728, 498, 479), (479, 498, 499, 480), (480, 499, 630, 629), (728, 742, 498), (498, 742, 723, 499), (499, 723, 739, 631, 630), (739, 712, 631), (500, 509, 512, 501), (501, 512, 513, 502), (502, 513, 514, 503), (503, 514, 544, 545), (509, 510, 515, 512), (512, 515, 516, 513), (513, 516, 517, 514), (514, 517, 543, 544), (510, 511, 518, 515), (515, 518, 519, 516), (516, 519, 520, 517), (517, 520, 542, 543), (511, 692, 693, 518), (518, 693, 694, 519), (519, 694, 695, 520), (520, 695, 699, 542), (500, 501, 521, 504), (504, 521, 522, 505), (505, 522, 523, 506), (506, 523, 628, 629), (501, 502, 524, 521), (521, 524, 525, 522), (522, 525, 526, 523), (523, 526, 627, 628), (502, 503, 527, 524), (524, 527, 528, 525), (525, 528, 529, 526), (526, 529, 626, 627), (503, 545, 546, 527), (527, 546, 547, 528), (528, 547, 548, 529), (529, 548, 701, 626), (500, 504, 530, 507), (507, 530, 531, 508), (508, 531, 717, 741), (504, 505, 532, 530), (530, 532, 533, 531), (531, 533, 738, 717), (505, 506, 534, 532), (532, 534, 535, 533), (533, 535, 720, 738), (506, 629, 630, 534), (534, 630, 631, 535), (535, 631, 712, 720), (500, 507, 536, 509), (509, 536, 537, 510), (510, 537, 538, 511), (511, 538, 691, 692), (507, 508, 539, 536), (536, 539, 540, 537), (537, 540, 541, 538), (538, 541, 690, 691), (732, 472, 473, 718), (465, 466, 735, 716), (508, 741, 724, 539), (731, 451, 448), (714, 471, 472, 732), (736, 690, 721), (452, 451, 715, 454), (722, 467, 471, 714), (466, 691, 690, 736, 735), (441, 445, 726, 729), (541, 727, 721, 690), (715, 633, 454), (734, 465, 716), (540, 711, 727, 541), (441, 733, 731, 448, 442), (718, 473, 632, 633), (445, 446, 465, 734, 726), (441, 729, 733), (539, 724, 711, 540), (732, 718, 633, 715, 451, 731, 733, 729, 726, 734, 716, 735, 736, 721, 727, 711, 724, 741, 717, 738, 720, 712, 739, 723, 742, 728, 743, 737, 719, 713, 491, 730, 697, 710, 725, 740, 722, 714)])
me_cube_000.polygons.foreach_set('use_smooth', [True] * 727)
me_cube_000.materials.append(mat_material)
me_cube_000.use_remesh_preserve_volume = False
me_cube_000.use_remesh_preserve_attributes = False
me_cube_000.use_mirror_vertex_groups = False
me_cube_000.update()
me_cube_001 = bpy.data.meshes.new('Cube.001')
me_cube_001.from_pydata([(0.01782, 0.8855, -3.511), (0.1975, 0.8704, -3.509), (0.3694, 0.8253, -3.505), (0.5264, 0.7501, -3.501), (0.04246, 0.8492, -3.704), (0.065, 0.7948, -3.878), (0.0849, 0.7189, -4.031), (-0.1623, 0.8704, -3.509), (-0.3353, 0.8253, -3.505), (-0.4932, 0.7501, -3.501), (-0.008385, 0.9073, -3.301), (-0.0353, 0.9182, -3.081), (-0.06205, 0.9219, -2.857), (0.176, 0.8919, -3.3), (0.3526, 0.8457, -3.299), (0.5138, 0.7688, -3.298), (0.1514, 0.9027, -3.081), (0.3303, 0.856, -3.081), (0.4937, 0.7781, -3.081), (0.1254, 0.9062, -2.857), (0.3051, 0.8594, -2.857), (0.4692, 0.7812, -2.857), (0.2143, 0.8346, -3.7), (0.2282, 0.7811, -3.872), (0.2409, 0.7064, -4.022), (0.3785, 0.7912, -3.693), (0.383, 0.7408, -3.86), (0.3862, 0.6717, -4.003), (0.5284, 0.7189, -3.685), (0.5226, 0.6749, -3.845), (0.5121, 0.6178, -3.977), (-0.1303, 0.8346, -3.7), (-0.2965, 0.7912, -3.693), (-0.4484, 0.7189, -3.685), (-0.09975, 0.7811, -3.872), (-0.2579, 0.7408, -3.86), (-0.4013, 0.6749, -3.845), (-0.07332, 0.7064, -4.022), (-0.2237, 0.6717, -4.003), (-0.3563, 0.6178, -3.977), (-0.1929, 0.8919, -3.3), (-0.2221, 0.9027, -3.081), (-0.2496, 0.9062, -2.857), (-0.3699, 0.8457, -3.299), (-0.4011, 0.856, -3.081), (-0.4292, 0.8594, -2.857), (-0.5316, 0.7688, -3.298), (-0.5645, 0.7781, -3.081), (-0.5933, 0.7812, -2.857), (0.1316, 0.0, -4.385), (0.1297, -0.1723, -4.371), (0.1241, -0.3375, -4.328), (0.1147, -0.4884, -4.257), (-0.04263, 0.0, -4.371), (-0.2134, -9.313e-10, -4.328), (-0.3737, 0.0, -4.257), (0.1297, 0.1723, -4.371), (0.1241, 0.3375, -4.328), (0.1147, 0.4884, -4.257), (0.302, 0.0, -4.371), (0.4615, 9.313e-10, -4.328), (0.6031, 0.0, -4.257), (0.2971, -0.1693, -4.357), (0.2855, -0.3315, -4.315), (0.2702, -0.4798, -4.245), (0.4538, -0.1632, -4.315), (0.4361, -0.319, -4.275), (0.4136, -0.4598, -4.211), (0.5929, -0.1571, -4.245), (0.5685, -0.3049, -4.211), (0.5358, -0.4342, -4.158), (-0.04144, -0.1693, -4.357), (-0.2093, -0.1632, -4.315), (-0.3667, -0.1571, -4.245), (-0.0409, -0.3315, -4.315), (-0.2018, -0.319, -4.275), (-0.3512, -0.3049, -4.211), (-0.04402, -0.4798, -4.245), (-0.1963, -0.4598, -4.211), (-0.3325, -0.4342, -4.158), (-0.04144, 0.1693, -4.357), (-0.0409, 0.3315, -4.315), (-0.04402, 0.4798, -4.245), (-0.2093, 0.1632, -4.315), (-0.2018, 0.319, -4.275), (-0.1963, 0.4598, -4.211), (-0.3667, 0.1571, -4.245), (-0.3512, 0.3049, -4.211), (-0.3325, 0.4342, -4.158), (0.2971, 0.1693, -4.357), (0.4538, 0.1632, -4.315), (0.5929, 0.1571, -4.245), (0.2855, 0.3315, -4.315), (0.4361, 0.319, -4.275), (0.5685, 0.3049, -4.211), (0.2702, 0.4798, -4.245), (0.4136, 0.4598, -4.211), (0.5358, 0.4342, -4.158), (0.9033, 9.313e-10, -3.511), (0.888, -0.1799, -3.509), (0.8423, -0.3523, -3.505), (0.7666, -0.5098, -3.501), (0.8916, 0.0, -3.704), (0.8598, 9.313e-10, -3.878), (0.8038, 0.0, -4.031), (0.888, 0.1799, -3.509), (0.8423, 0.3523, -3.505), (0.7666, 0.5098, -3.501), (0.8989, 0.0, -3.301), (0.8829, 0.0, -3.081), (0.8598, 0.0, -2.857), (0.8834, -0.1845, -3.3), (0.8371, -0.3612, -3.299), (0.7599, -0.5227, -3.298), (0.8673, -0.1867, -3.081), (0.8206, -0.3657, -3.081), (0.7427, -0.5291, -3.081), (0.8442, -0.1875, -2.857), (0.7973, -0.3672, -2.857), (0.7192, -0.5312, -2.857), (0.8766, -0.1723, -3.7), (0.8453, -0.164, -3.872), (0.7902, -0.1571, -4.022), (0.8321, -0.3375, -3.693), (0.8034, -0.3204, -3.86), (0.753, -0.3049, -4.003), (0.7589, -0.4884, -3.685), (0.7355, -0.462, -3.845), (0.6957, -0.4342, -3.977), (0.8766, 0.1723, -3.7), (0.8321, 0.3375, -3.693), (0.7589, 0.4884, -3.685), (0.8453, 0.164, -3.872), (0.8034, 0.3204, -3.86), (0.7355, 0.462, -3.845), (0.7902, 0.1571, -4.022), (0.753, 0.3049, -4.003), (0.6957, 0.4342, -3.977), (0.8834, 0.1845, -3.3), (0.8673, 0.1867, -3.081), (0.8442, 0.1875, -2.857), (0.8371, 0.3612, -3.299), (0.8206, 0.3657, -3.081), (0.7973, 0.3672, -2.857), (0.7599, 0.5227, -3.298), (0.7427, 0.5291, -3.081), (0.7192, 0.5312, -2.857), (0.01782, -0.8855, -3.511), (-0.1623, -0.8704, -3.509), (-0.3353, -0.8253, -3.505), (-0.4932, -0.7501, -3.501), (0.04246, -0.8492, -3.704), (0.065, -0.7948, -3.878), (0.0849, -0.7189, -4.031), (0.1975, -0.8704, -3.509), (0.3694, -0.8253, -3.505), (0.5264, -0.7501, -3.501), (-0.008385, -0.9073, -3.301), (-0.0353, -0.9182, -3.081), (-0.06205, -0.9219, -2.857), (-0.1929, -0.8919, -3.3), (-0.3699, -0.8457, -3.299), (-0.5316, -0.7688, -3.298), (-0.2221, -0.9027, -3.081), (-0.4011, -0.856, -3.081), (-0.5645, -0.7781, -3.081), (-0.2496, -0.9062, -2.857), (-0.4292, -0.8594, -2.857), (-0.5933, -0.7812, -2.857), (-0.1303, -0.8346, -3.7), (-0.09975, -0.7811, -3.872), (-0.07332, -0.7064, -4.022), (-0.2965, -0.7912, -3.693), (-0.2579, -0.7408, -3.86), (-0.2237, -0.6717, -4.003), (-0.4484, -0.7189, -3.685), (-0.4013, -0.6749, -3.845), (-0.3563, -0.6178, -3.977), (0.2143, -0.8346, -3.7), (0.3785, -0.7912, -3.693), (0.5284, -0.7189, -3.685), (0.2282, -0.7811, -3.872), (0.383, -0.7408, -3.86), (0.5226, -0.6749, -3.845), (0.2409, -0.7064, -4.022), (0.3862, -0.6717, -4.003), (0.5121, -0.6178, -3.977), (0.176, -0.8919, -3.3), (0.1514, -0.9027, -3.081), (0.1254, -0.9062, -2.857), (0.3526, -0.8457, -3.299), (0.3303, -0.856, -3.081), (0.3051, -0.8594, -2.857), (0.5138, -0.7688, -3.298), (0.4937, -0.7781, -3.081), (0.4692, -0.7812, -2.857), (-0.8677, -9.313e-10, -3.511), (-0.8529, 0.1799, -3.509), (-0.8082, 0.3523, -3.505), (-0.7335, 0.5098, -3.501), (-0.8067, 0.0, -3.704), (-0.7298, -9.313e-10, -3.878), (-0.634, 0.0, -4.031), (-0.8529, -0.1799, -3.509), (-0.8082, -0.3523, -3.505), (-0.7335, -0.5098, -3.501), (-0.9157, 0.0, -3.301), (-0.9535, 0.0, -3.081), (-0.9839, 0.0, -2.857), (-0.9004, 0.1845, -3.3), (-0.8544, 0.3612, -3.299), (-0.7776, 0.5227, -3.298), (-0.938, 0.1867, -3.081), (-0.8913, 0.3657, -3.081), (-0.8136, 0.5291, -3.081), (-0.9683, 0.1875, -2.857), (-0.9214, 0.3672, -2.857), (-0.8433, 0.5312, -2.857), (-0.7927, 0.1723, -3.7), (-0.7169, 0.164, -3.872), (-0.6226, 0.1571, -4.022), (-0.7502, 0.3375, -3.693), (-0.6783, 0.3204, -3.86), (-0.5905, 0.3049, -4.003), (-0.6789, 0.4884, -3.685), (-0.6142, 0.462, -3.845), (-0.5399, 0.4342, -3.977), (-0.7927, -0.1723, -3.7), (-0.7502, -0.3375, -3.693), (-0.6789, -0.4884, -3.685), (-0.7169, -0.164, -3.872), (-0.6783, -0.3204, -3.86), (-0.6142, -0.462, -3.845), (-0.6226, -0.1571, -4.022), (-0.5905, -0.3049, -4.003), (-0.5399, -0.4342, -3.977), (-0.9004, -0.1845, -3.3), (-0.938, -0.1867, -3.081), (-0.9683, -0.1875, -2.857), (-0.8544, -0.3612, -3.299), (-0.8913, -0.3657, -3.081), (-0.9214, -0.3672, -2.857), (-0.7776, -0.5227, -3.298), (-0.8136, -0.5291, -3.081), (-0.8433, -0.5312, -2.857), (-0.2391, -0.9219, -0.2365), (-0.2359, -0.9219, -0.4713), (-0.2305, -0.9219, -0.7027), (-0.05272, -0.9062, 0.0), (0.127, -0.8594, 0.0), (0.291, -0.7812, 0.0), (0.128, -0.8594, 0.2365), (0.2921, -0.7812, 0.2365), (-0.4266, -0.9062, -0.2365), (-0.4234, -0.9062, -0.4713), (-0.418, -0.9062, -0.7027), (-0.6031, -0.8594, -0.4713), (-0.5977, -0.8594, -0.7027), (-0.7672, -0.7812, -0.4713), (-0.7618, -0.7812, -0.7027), (-0.05165, -0.9062, -0.2365), (0.128, -0.8594, -0.2365), (0.2921, -0.7812, -0.2365), (-0.04841, -0.9062, -0.4713), (0.1313, -0.8594, -0.4713), (0.2953, -0.7812, -0.4713), (-0.04302, -0.9062, -0.7027), (0.1367, -0.8594, -0.7027), (0.3007, -0.7812, -0.7027), (0.6817, 0.0, 0.0), (0.6827, 0.0, 0.2365), (0.686, 0.0, 0.4713), (0.666, -0.1875, 0.0), (0.6192, -0.3672, 0.0), (0.541, -0.5312, 0.0), (0.6827, 0.0, -0.2365), (0.686, 0.0, -0.4713), (0.6914, 0.0, -0.7027), (0.666, 0.1875, 0.0), (0.6192, 0.3672, 0.0), (0.541, 0.5312, 0.0), (0.6671, 0.1875, 0.2365), (0.6703, 0.1875, 0.4713), (0.6202, 0.3672, 0.2365), (0.6235, 0.3672, 0.4713), (0.5421, 0.5312, 0.2365), (0.5453, 0.5312, 0.4713), (0.6671, -0.1875, 0.2365), (0.6202, -0.3672, 0.2365), (0.5421, -0.5312, 0.2365), (0.6703, -0.1875, 0.4713), (0.6235, -0.3672, 0.4713), (0.5453, -0.5312, 0.4713), (0.6671, -0.1875, -0.2365), (0.6703, -0.1875, -0.4713), (0.6757, -0.1875, -0.7027), (0.6202, -0.3672, -0.2365), (0.6235, -0.3672, -0.4713), (0.6289, -0.3672, -0.7027), (0.5421, -0.5312, -0.2365), (0.5453, -0.5312, -0.4713), (0.5507, -0.5312, -0.7027), (0.6671, 0.1875, -0.2365), (0.6202, 0.3672, -0.2365), (0.5421, 0.5312, -0.2365), (0.6703, 0.1875, -0.4713), (0.6235, 0.3672, -0.4713), (0.5453, 0.5312, -0.4713), (0.6757, 0.1875, -0.7027), (0.6289, 0.3672, -0.7027), (0.5507, 0.5312, -0.7027), (-0.05272, 0.9062, 0.0), (0.127, 0.8594, 0.0), (0.291, 0.7812, 0.0), (-0.2391, 0.9219, -0.2365), (-0.2359, 0.9219, -0.4713), (-0.2305, 0.9219, -0.7027), (0.128, 0.8594, 0.2365), (0.2921, 0.7812, 0.2365), (-0.05165, 0.9062, -0.2365), (-0.04841, 0.9062, -0.4713), (-0.04302, 0.9062, -0.7027), (0.128, 0.8594, -0.2365), (0.1313, 0.8594, -0.4713), (0.1367, 0.8594, -0.7027), (0.2921, 0.7812, -0.2365), (0.2953, 0.7812, -0.4713), (0.3007, 0.7812, -0.7027), (-0.4266, 0.9062, -0.2365), (-0.4234, 0.9062, -0.4713), (-0.6031, 0.8594, -0.4713), (-0.7672, 0.7812, -0.4713), (-0.418, 0.9062, -0.7027), (-0.5977, 0.8594, -0.7027), (-0.7618, 0.7812, -0.7027), (-1.152, 0.0, -0.7027), (-1.137, 0.1875, -0.7027), (-1.09, 0.3672, -0.7027), (-1.012, 0.5312, -0.7027), (-1.137, -0.1875, -0.7027), (-1.09, -0.3672, -0.7027), (-1.012, -0.5312, -0.7027), (-1.093, 0.0, -1.783), (-1.078, 0.1875, -1.783), (-1.031, 0.3672, -1.783), (-0.9528, 0.5312, -1.783), (-1.075, 0.0, -1.992), (-1.055, 0.0, -2.202), (-1.034, 0.0, -2.415), (-1.078, -0.1875, -1.783), (-1.031, -0.3672, -1.783), (-0.9528, -0.5312, -1.783), (-1.109, 0.0, -1.574), (-1.123, 0.0, -1.363), (-1.135, 0.0, -1.149), (-1.094, 0.1875, -1.574), (-1.047, 0.3672, -1.574), (-0.9688, 0.5312, -1.574), (-1.108, 0.1875, -1.363), (-1.061, 0.3672, -1.363), (-0.9827, 0.5312, -1.363), (-1.12, 0.1875, -1.149), (-1.073, 0.3672, -1.149), (-0.9945, 0.5312, -1.149), (-1.06, 0.1875, -1.992), (-1.04, 0.1875, -2.202), (-1.018, 0.1875, -2.415), (-1.013, 0.3672, -1.992), (-0.9929, 0.3672, -2.202), (-0.971, 0.3672, -2.415), (-0.9348, 0.5312, -1.992), (-0.9148, 0.5312, -2.202), (-0.8929, 0.5312, -2.415), (-1.06, -0.1875, -1.992), (-1.013, -0.3672, -1.992), (-0.9348, -0.5312, -1.992), (-1.04, -0.1875, -2.202), (-0.9929, -0.3672, -2.202), (-0.9148, -0.5312, -2.202), (-1.018, -0.1875, -2.415), (-0.971, -0.3672, -2.415), (-0.8929, -0.5312, -2.415), (-1.094, -0.1875, -1.574), (-1.108, -0.1875, -1.363), (-1.12, -0.1875, -1.149), (-1.047, -0.3672, -1.574), (-1.061, -0.3672, -1.363), (-1.073, -0.3672, -1.149), (-0.9688, -0.5312, -1.574), (-0.9827, -0.5312, -1.363), (-0.9945, -0.5312, -1.149), (0.7503, 0.0, -1.783), (0.7347, -0.1875, -1.783), (0.6878, -0.3672, -1.783), (0.6097, -0.5312, -1.783), (0.7683, 0.0, -1.992), (0.7883, 0.0, -2.202), (0.8102, 0.0, -2.415), (0.7347, 0.1875, -1.783), (0.6878, 0.3672, -1.783), (0.6097, 0.5312, -1.783), (0.7344, 0.0, -1.574), (0.7204, 0.0, -1.363), (0.7086, 0.0, -1.149), (0.7187, -0.1875, -1.574), (0.6719, -0.3672, -1.574), (0.5937, -0.5312, -1.574), (0.7048, -0.1875, -1.363), (0.6579, -0.3672, -1.363), (0.5798, -0.5312, -1.363), (0.693, -0.1875, -1.149), (0.6461, -0.3672, -1.149), (0.568, -0.5312, -1.149), (0.7527, -0.1875, -1.992), (0.7727, -0.1875, -2.202), (0.7946, -0.1875, -2.415), (0.7058, -0.3672, -1.992), (0.7258, -0.3672, -2.202), (0.7477, -0.3672, -2.415), (0.6277, -0.5312, -1.992), (0.6477, -0.5312, -2.202), (0.6696, -0.5312, -2.415), (0.7527, 0.1875, -1.992), (0.7058, 0.3672, -1.992), (0.6277, 0.5312, -1.992), (0.7727, 0.1875, -2.202), (0.7258, 0.3672, -2.202), (0.6477, 0.5312, -2.202), (0.7946, 0.1875, -2.415), (0.7477, 0.3672, -2.415), (0.6696, 0.5312, -2.415), (0.7187, 0.1875, -1.574), (0.7048, 0.1875, -1.363), (0.693, 0.1875, -1.149), (0.6719, 0.3672, -1.574), (0.6579, 0.3672, -1.363), (0.6461, 0.3672, -1.149), (0.5937, 0.5312, -1.574), (0.5798, 0.5312, -1.363), (0.568, 0.5312, -1.149), (-0.1715, 0.9219, -1.783), (0.01596, 0.9062, -1.783), (0.1956, 0.8594, -1.783), (0.3597, 0.7812, -1.783), (-0.1536, 0.9219, -1.992), (-0.1336, 0.9219, -2.202), (-0.1116, 0.9219, -2.415), (-0.359, 0.9062, -1.783), (-0.5387, 0.8594, -1.783), (-0.7028, 0.7812, -1.783), (-0.1875, 0.9219, -1.574), (-0.2014, 0.9219, -1.363), (-0.2133, 0.9219, -1.149), (-1.606e-05, 0.9062, -1.574), (0.1797, 0.8594, -1.574), (0.3437, 0.7812, -1.574), (-0.01393, 0.9062, -1.363), (0.1658, 0.8594, -1.363), (0.3298, 0.7812, -1.363), (-0.02576, 0.9062, -1.149), (0.1539, 0.8594, -1.149), (0.318, 0.7812, -1.149), (0.03395, 0.9062, -1.992), (0.05393, 0.9062, -2.202), (0.07586, 0.9062, -2.415), (0.2136, 0.8594, -1.992), (0.2336, 0.8594, -2.202), (0.2555, 0.8594, -2.415), (0.3777, 0.7812, -1.992), (0.3977, 0.7812, -2.202), (0.4196, 0.7812, -2.415), (-0.3411, 0.9062, -1.992), (-0.5207, 0.8594, -1.992), (-0.6848, 0.7812, -1.992), (-0.3211, 0.9062, -2.202), (-0.5008, 0.8594, -2.202), (-0.6648, 0.7812, -2.202), (-0.2991, 0.9062, -2.415), (-0.4788, 0.8594, -2.415), (-0.6429, 0.7812, -2.415), (-0.375, 0.9062, -1.574), (-0.3889, 0.9062, -1.363), (-0.4008, 0.9062, -1.149), (-0.5547, 0.8594, -1.574), (-0.5686, 0.8594, -1.363), (-0.5805, 0.8594, -1.149), (-0.7188, 0.7812, -1.574), (-0.7327, 0.7812, -1.363), (-0.7445, 0.7812, -1.149), (-0.1715, -0.9219, -1.783), (-0.359, -0.9062, -1.783), (-0.5387, -0.8594, -1.783), (-0.7028, -0.7812, -1.783), (-0.1536, -0.9219, -1.992), (-0.1336, -0.9219, -2.202), (-0.1116, -0.9219, -2.415), (0.01596, -0.9062, -1.783), (0.1956, -0.8594, -1.783), (0.3597, -0.7812, -1.783), (-0.1875, -0.9219, -1.574), (-0.2014, -0.9219, -1.363), (-0.2133, -0.9219, -1.149), (-0.375, -0.9062, -1.574), (-0.5547, -0.8594, -1.574), (-0.7188, -0.7812, -1.574), (-0.3889, -0.9062, -1.363), (-0.5686, -0.8594, -1.363), (-0.7327, -0.7812, -1.363), (-0.4008, -0.9062, -1.149), (-0.5805, -0.8594, -1.149), (-0.7445, -0.7812, -1.149), (-0.3411, -0.9062, -1.992), (-0.3211, -0.9062, -2.202), (-0.2991, -0.9062, -2.415), (-0.5207, -0.8594, -1.992), (-0.5008, -0.8594, -2.202), (-0.4788, -0.8594, -2.415), (-0.6848, -0.7812, -1.992), (-0.6648, -0.7812, -2.202), (-0.6429, -0.7812, -2.415), (0.03395, -0.9062, -1.992), (0.2136, -0.8594, -1.992), (0.3777, -0.7812, -1.992), (0.05393, -0.9062, -2.202), (0.2336, -0.8594, -2.202), (0.3977, -0.7812, -2.202), (0.07586, -0.9062, -2.415), (0.2555, -0.8594, -2.415), (0.4196, -0.7812, -2.415), (-1.606e-05, -0.9062, -1.574), (-0.01393, -0.9062, -1.363), (-0.02576, -0.9062, -1.149), (0.1797, -0.8594, -1.574), (0.1658, -0.8594, -1.363), (0.1539, -0.8594, -1.149), (0.3437, -0.7812, -1.574), (0.3298, -0.7812, -1.363), (0.318, -0.7812, -1.149), (-0.9024, 0.6719, -0.7027), (0.436, -0.6719, 0.4713), (0.4327, -0.6719, 0.2365), (0.4317, -0.6719, 0.0), (0.4327, -0.6719, -0.2365), (0.436, -0.6719, -0.4713), (0.4414, -0.6719, -0.7027), (-0.7835, -0.6719, -2.415), (-0.8054, -0.6719, -2.202), (-0.8254, -0.6719, -1.992), (-0.8434, -0.6719, -1.783), (-0.8594, -0.6719, -1.574), (-0.8733, -0.6719, -1.363), (-0.8851, -0.6719, -1.149), (-0.869, -0.5312, -2.633), (-0.9472, -0.3672, -2.633), (-0.994, -0.1875, -2.633), (-1.01, 0.0, -2.633), (-0.994, 0.1875, -2.633), (-0.9472, 0.3672, -2.633), (-0.869, 0.5312, -2.633), (0.4435, -0.7812, -2.633), (0.2794, -0.8594, -2.633), (0.09971, -0.9062, -2.633), (-0.08779, -0.9219, -2.633), (-0.2753, -0.9062, -2.633), (-0.455, -0.8594, -2.633), (-0.619, -0.7812, -2.633), (0.6935, 0.5312, -2.633), (0.7716, 0.3672, -2.633), (0.8185, 0.1875, -2.633), (0.8341, 0.0, -2.633), (0.8185, -0.1875, -2.633), (0.7716, -0.3672, -2.633), (0.6935, -0.5312, -2.633), (-0.619, 0.7812, -2.633), (-0.455, 0.8594, -2.633), (-0.2753, 0.9062, -2.633), (-0.08779, 0.9219, -2.633), (0.09971, 0.9062, -2.633), (0.2794, 0.8594, -2.633), (0.4435, 0.7812, -2.633), (0.4586, 0.6719, -1.149), (0.4704, 0.6719, -1.363), (0.4844, 0.6719, -1.574), (0.5003, 0.6719, -1.783), (0.5183, 0.6719, -1.992), (0.5383, 0.6719, -2.202), (0.5602, 0.6719, -2.415), (-0.4485, -0.4199, -4.081), (-0.4828, -0.2976, -4.12), (-0.5068, -0.1541, -4.147), (-0.5162, 0.0, -4.158), (-0.5068, 0.1541, -4.147), (-0.4828, 0.2976, -4.12), (-0.4485, 0.4199, -4.081), (0.5115, -0.54, -4.081), (0.3943, -0.5795, -4.12), (0.2543, -0.6071, -4.147), (0.1017, -0.6179, -4.158), (-0.05382, -0.6071, -4.147), (-0.2009, -0.5795, -4.12), (-0.3283, -0.54, -4.081), (0.6316, 0.4199, -4.081), (0.6762, 0.2976, -4.12), (0.7074, 0.1541, -4.147), (0.7195, 0.0, -4.158), (0.7074, -0.1541, -4.147), (0.6762, -0.2976, -4.12), (0.6316, -0.4199, -4.081), (-0.3283, 0.54, -4.081), (-0.2009, 0.5795, -4.12), (-0.05382, 0.6071, -4.147), (0.1017, 0.6179, -4.158), (0.2543, 0.6071, -4.147), (0.3943, 0.5795, -4.12), (0.5115, 0.54, -4.081), (0.6161, 0.54, -3.963), (0.6419, 0.5822, -3.838), (0.6574, 0.6179, -3.682), (0.6612, 0.6449, -3.499), (0.6521, 0.6611, -3.297), (0.6337, 0.6692, -3.08), (0.6098, 0.6719, -2.857), (-0.7339, 0.6719, -2.857), (-0.7046, 0.6692, -3.08), (-0.6701, 0.6611, -3.297), (-0.6285, 0.6449, -3.499), (-0.5784, 0.6179, -3.682), (-0.5225, 0.5822, -3.838), (-0.464, 0.54, -3.963), (0.6161, -0.54, -3.963), (0.6419, -0.5822, -3.838), (0.6574, -0.6179, -3.682), (0.6612, -0.6449, -3.499), (0.6521, -0.6611, -3.297), (0.6337, -0.6692, -3.08), (0.6098, -0.6719, -2.857), (-0.464, -0.54, -3.963), (-0.5225, -0.5822, -3.838), (-0.5784, -0.6179, -3.682), (-0.6285, -0.6449, -3.499), (-0.6701, -0.6611, -3.297), (-0.7046, -0.6692, -3.08), (-0.7339, -0.6719, -2.857), (-0.9024, -0.6719, -0.7027), (0.436, 0.6719, 0.4713), (0.4327, 0.6719, 0.2365), (0.4317, 0.6719, 0.0), (0.4327, 0.6719, -0.2365), (0.436, 0.6719, -0.4713), (0.4414, 0.6719, -0.7027), (-0.7542, -0.7812, -0.929), (-0.5902, -0.8594, -0.929), (-0.4105, -0.9062, -0.929), (-0.223, -0.9219, -0.929), (-0.03547, -0.9062, -0.929), (0.1442, -0.8594, -0.929), (0.3083, -0.7812, -0.929), (0.5583, -0.5312, -0.929), (0.6364, -0.3672, -0.929), (0.6833, -0.1875, -0.929), (0.6989, 0.0, -0.929), (0.6833, 0.1875, -0.929), (0.6364, 0.3672, -0.929), (0.5583, 0.5312, -0.929), (0.3083, 0.7812, -0.929), (0.1442, 0.8594, -0.929), (-0.03547, 0.9062, -0.929), (-0.223, 0.9219, -0.929), (-0.4105, 0.9062, -0.929), (-0.5902, 0.8594, -0.929), (-0.7542, 0.7812, -0.929), (-1.004, 0.5312, -0.929), (-1.082, 0.3672, -0.929), (-1.129, 0.1875, -0.929), (-1.145, 0.0, -0.929), (-1.129, -0.1875, -0.929), (-1.082, -0.3672, -0.929), (-1.004, -0.5312, -0.929), (-0.8851, 0.6719, -1.149), (-0.8733, 0.6719, -1.363), (-0.8594, 0.6719, -1.574), (-0.8434, 0.6719, -1.783), (-0.8254, 0.6719, -1.992), (-0.8054, 0.6719, -2.202), (-0.7835, 0.6719, -2.415), (0.4586, -0.6719, -1.149), (0.4704, -0.6719, -1.363), (0.4844, -0.6719, -1.574), (0.5003, -0.6719, -1.783), (0.5183, -0.6719, -1.992), (0.5383, -0.6719, -2.202), (0.5602, -0.6719, -2.415), (0.5841, 0.6719, -2.633), (-0.8948, -0.6719, -0.929), (0.5841, -0.6719, -2.633), (-0.7597, 0.6719, -2.633), (-0.7597, -0.6719, -2.633), (0.4489, 0.6719, -0.929), (-0.8948, 0.6719, -0.929), (0.4489, -0.6719, -0.929), (0.5881, 0.5015, -4.044), (0.5881, -0.5015, -4.044), (-0.4149, 0.5015, -4.044), (-0.4149, -0.5015, -4.044), (0.5469, 0.5312, 0.5398), (-1.091, -0.3672, -0.6382), (-0.907, 0.6719, -0.5056), (-0.05223, 0.9062, 0.109), (0.6741, -0.1875, 0.6313), (0.2938, -0.7812, 0.3578), (-0.6056, -0.8594, -0.2889), (-1.137, 0.1875, -0.6714), (0.5469, -0.5312, 0.5398), (-0.2038, 0.9188, 0.0), (-1.015, 0.5312, -0.583), (-0.907, -0.6719, -0.5056), (0.69, 0.0, 0.6427), (-0.7681, 0.7812, -0.4057), (-1.137, -0.1875, -0.6714), (0.6264, 0.3672, 0.597), (-0.427, -0.9062, -0.1605), (-1.015, -0.5312, -0.583), (-0.5327, 0.8786, -0.2365), (-0.2401, -0.9219, -0.0261), (0.2938, 0.7812, 0.3578), (-0.05223, -0.9062, 0.109), (0.6264, -0.3672, 0.597), (-0.2038, -0.9188, 0.0), (-0.5327, -0.8786, -0.2365), (-0.7681, -0.7812, -0.4057), (-0.8592, -0.7097, -0.4713), (-0.2401, 0.9219, -0.0261), (-1.091, 0.3672, -0.6382), (-0.8592, 0.7097, -0.4713), (0.6741, 0.1875, 0.6313), (-1.153, 0.0, -0.6824), (-0.6056, 0.8594, -0.2889), (-0.427, 0.9062, -0.1605)], [], [(0, 10, 13, 1), (1, 13, 14, 2), (2, 14, 15, 3), (3, 15, 619, 618), (10, 11, 16, 13), (13, 16, 17, 14), (14, 17, 18, 15), (15, 18, 620, 619), (11, 12, 19, 16), (16, 19, 20, 17), (17, 20, 21, 18), (18, 21, 621, 620), (12, 576, 577, 19), (19, 577, 578, 20), (20, 578, 579, 21), (21, 579, 692, 621), (0, 1, 22, 4), (4, 22, 23, 5), (5, 23, 24, 6), (6, 24, 612, 611), (1, 2, 25, 22), (22, 25, 26, 23), (23, 26, 27, 24), (24, 27, 613, 612), (2, 3, 28, 25), (25, 28, 29, 26), (26, 29, 30, 27), (27, 30, 614, 613), (3, 618, 617, 28), (28, 617, 616, 29), (29, 616, 615, 30), (30, 615, 700, 614), (0, 4, 31, 7), (7, 31, 32, 8), (8, 32, 33, 9), (9, 33, 626, 625), (4, 5, 34, 31), (31, 34, 35, 32), (32, 35, 36, 33), (33, 36, 627, 626), (5, 6, 37, 34), (34, 37, 38, 35), (35, 38, 39, 36), (36, 39, 628, 627), (6, 611, 610, 37), (37, 610, 609, 38), (38, 609, 608, 39), (39, 608, 702, 628), (0, 7, 40, 10), (10, 40, 41, 11), (11, 41, 42, 12), (12, 42, 575, 576), (7, 8, 43, 40), (40, 43, 44, 41), (41, 44, 45, 42), (42, 45, 574, 575), (8, 9, 46, 43), (43, 46, 47, 44), (44, 47, 48, 45), (45, 48, 573, 574), (9, 625, 624, 46), (46, 624, 623, 47), (47, 623, 622, 48), (48, 622, 695, 573), (49, 59, 62, 50), (50, 62, 63, 51), (51, 63, 64, 52), (52, 64, 596, 597), (59, 60, 65, 62), (62, 65, 66, 63), (63, 66, 67, 64), (64, 67, 595, 596), (60, 61, 68, 65), (65, 68, 69, 66), (66, 69, 70, 67), (67, 70, 594, 595), (61, 604, 605, 68), (68, 605, 606, 69), (69, 606, 607, 70), (70, 607, 701, 594), (49, 50, 71, 53), (53, 71, 72, 54), (54, 72, 73, 55), (55, 73, 589, 590), (50, 51, 74, 71), (71, 74, 75, 72), (72, 75, 76, 73), (73, 76, 588, 589), (51, 52, 77, 74), (74, 77, 78, 75), (75, 78, 79, 76), (76, 79, 587, 588), (52, 597, 598, 77), (77, 598, 599, 78), (78, 599, 600, 79), (79, 600, 703, 587), (49, 53, 80, 56), (56, 80, 81, 57), (57, 81, 82, 58), (58, 82, 610, 611), (53, 54, 83, 80), (80, 83, 84, 81), (81, 84, 85, 82), (82, 85, 609, 610), (54, 55, 86, 83), (83, 86, 87, 84), (84, 87, 88, 85), (85, 88, 608, 609), (55, 590, 591, 86), (86, 591, 592, 87), (87, 592, 593, 88), (88, 593, 702, 608), (49, 56, 89, 59), (59, 89, 90, 60), (60, 90, 91, 61), (61, 91, 603, 604), (56, 57, 92, 89), (89, 92, 93, 90), (90, 93, 94, 91), (91, 94, 602, 603), (57, 58, 95, 92), (92, 95, 96, 93), (93, 96, 97, 94), (94, 97, 601, 602), (58, 611, 612, 95), (95, 612, 613, 96), (96, 613, 614, 97), (97, 614, 700, 601), (98, 108, 111, 99), (99, 111, 112, 100), (100, 112, 113, 101), (101, 113, 633, 632), (108, 109, 114, 111), (111, 114, 115, 112), (112, 115, 116, 113), (113, 116, 634, 633), (109, 110, 117, 114), (114, 117, 118, 115), (115, 118, 119, 116), (116, 119, 635, 634), (110, 569, 570, 117), (117, 570, 571, 118), (118, 571, 572, 119), (119, 572, 694, 635), (98, 99, 120, 102), (102, 120, 121, 103), (103, 121, 122, 104), (104, 122, 605, 604), (99, 100, 123, 120), (120, 123, 124, 121), (121, 124, 125, 122), (122, 125, 606, 605), (100, 101, 126, 123), (123, 126, 127, 124), (124, 127, 128, 125), (125, 128, 607, 606), (101, 632, 631, 126), (126, 631, 630, 127), (127, 630, 629, 128), (128, 629, 701, 607), (98, 102, 129, 105), (105, 129, 130, 106), (106, 130, 131, 107), (107, 131, 617, 618), (102, 103, 132, 129), (129, 132, 133, 130), (130, 133, 134, 131), (131, 134, 616, 617), (103, 104, 135, 132), (132, 135, 136, 133), (133, 136, 137, 134), (134, 137, 615, 616), (104, 604, 603, 135), (135, 603, 602, 136), (136, 602, 601, 137), (137, 601, 700, 615), (98, 105, 138, 108), (108, 138, 139, 109), (109, 139, 140, 110), (110, 140, 568, 569), (105, 106, 141, 138), (138, 141, 142, 139), (139, 142, 143, 140), (140, 143, 567, 568), (106, 107, 144, 141), (141, 144, 145, 142), (142, 145, 146, 143), (143, 146, 566, 567), (107, 618, 619, 144), (144, 619, 620, 145), (145, 620, 621, 146), (146, 621, 692, 566), (147, 157, 160, 148), (148, 160, 161, 149), (149, 161, 162, 150), (150, 162, 640, 639), (157, 158, 163, 160), (160, 163, 164, 161), (161, 164, 165, 162), (162, 165, 641, 640), (158, 159, 166, 163), (163, 166, 167, 164), (164, 167, 168, 165), (165, 168, 642, 641), (159, 562, 563, 166), (166, 563, 564, 167), (167, 564, 565, 168), (168, 565, 696, 642), (147, 148, 169, 151), (151, 169, 170, 152), (152, 170, 171, 153), (153, 171, 598, 597), (148, 149, 172, 169), (169, 172, 173, 170), (170, 173, 174, 171), (171, 174, 599, 598), (149, 150, 175, 172), (172, 175, 176, 173), (173, 176, 177, 174), (174, 177, 600, 599), (150, 639, 638, 175), (175, 638, 637, 176), (176, 637, 636, 177), (177, 636, 703, 600), (147, 151, 178, 154), (154, 178, 179, 155), (155, 179, 180, 156), (156, 180, 631, 632), (151, 152, 181, 178), (178, 181, 182, 179), (179, 182, 183, 180), (180, 183, 630, 631), (152, 153, 184, 181), (181, 184, 185, 182), (182, 185, 186, 183), (183, 186, 629, 630), (153, 597, 596, 184), (184, 596, 595, 185), (185, 595, 594, 186), (186, 594, 701, 629), (147, 154, 187, 157), (157, 187, 188, 158), (158, 188, 189, 159), (159, 189, 561, 562), (154, 155, 190, 187), (187, 190, 191, 188), (188, 191, 192, 189), (189, 192, 560, 561), (155, 156, 193, 190), (190, 193, 194, 191), (191, 194, 195, 192), (192, 195, 559, 560), (156, 632, 633, 193), (193, 633, 634, 194), (194, 634, 635, 195), (195, 635, 694, 559), (196, 206, 209, 197), (197, 209, 210, 198), (198, 210, 211, 199), (199, 211, 624, 625), (206, 207, 212, 209), (209, 212, 213, 210), (210, 213, 214, 211), (211, 214, 623, 624), (207, 208, 215, 212), (212, 215, 216, 213), (213, 216, 217, 214), (214, 217, 622, 623), (208, 555, 556, 215), (215, 556, 557, 216), (216, 557, 558, 217), (217, 558, 695, 622), (196, 197, 218, 200), (200, 218, 219, 201), (201, 219, 220, 202), (202, 220, 591, 590), (197, 198, 221, 218), (218, 221, 222, 219), (219, 222, 223, 220), (220, 223, 592, 591), (198, 199, 224, 221), (221, 224, 225, 222), (222, 225, 226, 223), (223, 226, 593, 592), (199, 625, 626, 224), (224, 626, 627, 225), (225, 627, 628, 226), (226, 628, 702, 593), (196, 200, 227, 203), (203, 227, 228, 204), (204, 228, 229, 205), (205, 229, 638, 639), (200, 201, 230, 227), (227, 230, 231, 228), (228, 231, 232, 229), (229, 232, 637, 638), (201, 202, 233, 230), (230, 233, 234, 231), (231, 234, 235, 232), (232, 235, 636, 637), (202, 590, 589, 233), (233, 589, 588, 234), (234, 588, 587, 235), (235, 587, 703, 636), (196, 203, 236, 206), (206, 236, 237, 207), (207, 237, 238, 208), (208, 238, 554, 555), (203, 204, 239, 236), (236, 239, 240, 237), (237, 240, 241, 238), (238, 241, 553, 554), (204, 205, 242, 239), (239, 242, 243, 240), (240, 243, 244, 241), (241, 244, 552, 553), (205, 639, 640, 242), (242, 640, 641, 243), (243, 641, 642, 244), (244, 642, 696, 552), (727, 248, 725), (248, 249, 251, 725), (249, 250, 252, 251), (251, 252, 709), (250, 541, 540, 252), (252, 540, 539, 709), (723, 720, 253, 245), (245, 253, 254, 246), (246, 254, 255, 247), (247, 255, 652, 653), (720, 728, 253), (253, 728, 710, 256, 254), (254, 256, 257, 255), (255, 257, 651, 652), (710, 729, 258, 256), (256, 258, 259, 257), (257, 259, 650, 651), (729, 730, 258), (258, 730, 715, 643, 259), (259, 643, 693, 650), (723, 245, 260, 248, 727), (248, 260, 261, 249), (249, 261, 262, 250), (250, 262, 542, 541), (245, 246, 263, 260), (260, 263, 264, 261), (261, 264, 265, 262), (262, 265, 543, 542), (246, 247, 266, 263), (263, 266, 267, 264), (264, 267, 268, 265), (265, 268, 544, 543), (247, 653, 654, 266), (266, 654, 655, 267), (267, 655, 656, 268), (268, 656, 699, 544), (269, 278, 281, 270), (270, 281, 282, 271), (278, 279, 283, 281), (281, 283, 284, 282), (279, 280, 285, 283), (283, 285, 286, 284), (280, 646, 645, 285), (285, 645, 644, 286), (269, 270, 287, 272), (272, 287, 288, 273), (273, 288, 289, 274), (274, 289, 540, 541), (270, 271, 290, 287), (287, 290, 291, 288), (288, 291, 292, 289), (289, 292, 539, 540), (271, 716, 708, 290), (290, 708, 726, 291), (291, 726, 712, 292), (292, 712, 539), (269, 272, 293, 275), (275, 293, 294, 276), (276, 294, 295, 277), (277, 295, 659, 660), (272, 273, 296, 293), (293, 296, 297, 294), (294, 297, 298, 295), (295, 298, 658, 659), (273, 274, 299, 296), (296, 299, 300, 297), (297, 300, 301, 298), (298, 301, 657, 658), (274, 541, 542, 299), (299, 542, 543, 300), (300, 543, 544, 301), (301, 544, 699, 657), (269, 275, 302, 278), (278, 302, 303, 279), (279, 303, 304, 280), (280, 304, 647, 646), (275, 276, 305, 302), (302, 305, 306, 303), (303, 306, 307, 304), (304, 307, 648, 647), (276, 277, 308, 305), (305, 308, 309, 306), (306, 309, 310, 307), (307, 310, 649, 648), (277, 660, 661, 308), (308, 661, 662, 309), (309, 662, 663, 310), (310, 663, 697, 649), (312, 317, 318, 313), (313, 318, 645, 646), (314, 319, 320, 315), (315, 320, 321, 316), (316, 321, 666, 667), (311, 312, 322, 319), (319, 322, 323, 320), (320, 323, 324, 321), (321, 324, 665, 666), (312, 313, 325, 322), (322, 325, 326, 323), (323, 326, 327, 324), (324, 327, 664, 665), (313, 646, 647, 325), (325, 647, 648, 326), (326, 648, 649, 327), (327, 649, 697, 664), (314, 315, 329, 328), (315, 316, 332, 329), (329, 332, 333, 330), (330, 333, 334, 331), (316, 667, 668, 332), (332, 668, 669, 333), (333, 669, 670, 334), (334, 670, 698, 538), (335, 336, 673, 674), (336, 337, 672, 673), (337, 338, 671, 672), (338, 538, 698, 671), (735, 335, 339, 718), (718, 339, 340, 705), (705, 340, 341, 721), (721, 341, 643, 715), (335, 674, 675, 339), (339, 675, 676, 340), (340, 676, 677, 341), (341, 677, 693, 643), (342, 352, 355, 343), (343, 355, 356, 344), (344, 356, 357, 345), (345, 357, 680, 681), (352, 353, 358, 355), (355, 358, 359, 356), (356, 359, 360, 357), (357, 360, 679, 680), (353, 354, 361, 358), (358, 361, 362, 359), (359, 362, 363, 360), (360, 363, 678, 679), (354, 674, 673, 361), (361, 673, 672, 362), (362, 672, 671, 363), (363, 671, 698, 678), (342, 343, 364, 346), (346, 364, 365, 347), (347, 365, 366, 348), (348, 366, 556, 555), (343, 344, 367, 364), (364, 367, 368, 365), (365, 368, 369, 366), (366, 369, 557, 556), (344, 345, 370, 367), (367, 370, 371, 368), (368, 371, 372, 369), (369, 372, 558, 557), (345, 681, 682, 370), (370, 682, 683, 371), (371, 683, 684, 372), (372, 684, 695, 558), (342, 346, 373, 349), (349, 373, 374, 350), (350, 374, 375, 351), (351, 375, 547, 548), (346, 347, 376, 373), (373, 376, 377, 374), (374, 377, 378, 375), (375, 378, 546, 547), (347, 348, 379, 376), (376, 379, 380, 377), (377, 380, 381, 378), (378, 381, 545, 546), (348, 555, 554, 379), (379, 554, 553, 380), (380, 553, 552, 381), (381, 552, 696, 545), (342, 349, 382, 352), (352, 382, 383, 353), (353, 383, 384, 354), (354, 384, 675, 674), (349, 350, 385, 382), (382, 385, 386, 383), (383, 386, 387, 384), (384, 387, 676, 675), (350, 351, 388, 385), (385, 388, 389, 386), (386, 389, 390, 387), (387, 390, 677, 676), (351, 548, 549, 388), (388, 549, 550, 389), (389, 550, 551, 390), (390, 551, 693, 677), (391, 401, 404, 392), (392, 404, 405, 393), (393, 405, 406, 394), (394, 406, 687, 688), (401, 402, 407, 404), (404, 407, 408, 405), (405, 408, 409, 406), (406, 409, 686, 687), (402, 403, 410, 407), (407, 410, 411, 408), (408, 411, 412, 409), (409, 412, 685, 686), (403, 660, 659, 410), (410, 659, 658, 411), (411, 658, 657, 412), (412, 657, 699, 685), (391, 392, 413, 395), (395, 413, 414, 396), (396, 414, 415, 397), (397, 415, 570, 569), (392, 393, 416, 413), (413, 416, 417, 414), (414, 417, 418, 415), (415, 418, 571, 570), (393, 394, 419, 416), (416, 419, 420, 417), (417, 420, 421, 418), (418, 421, 572, 571), (394, 688, 689, 419), (419, 689, 690, 420), (420, 690, 691, 421), (421, 691, 694, 572), (391, 395, 422, 398), (398, 422, 423, 399), (399, 423, 424, 400), (400, 424, 584, 583), (395, 396, 425, 422), (422, 425, 426, 423), (423, 426, 427, 424), (424, 427, 585, 584), (396, 397, 428, 425), (425, 428, 429, 426), (426, 429, 430, 427), (427, 430, 586, 585), (397, 569, 568, 428), (428, 568, 567, 429), (429, 567, 566, 430), (430, 566, 692, 586), (391, 398, 431, 401), (401, 431, 432, 402), (402, 432, 433, 403), (403, 433, 661, 660), (398, 399, 434, 431), (431, 434, 435, 432), (432, 435, 436, 433), (433, 436, 662, 661), (399, 400, 437, 434), (434, 437, 438, 435), (435, 438, 439, 436), (436, 439, 663, 662), (400, 583, 582, 437), (437, 582, 581, 438), (438, 581, 580, 439), (439, 580, 697, 663), (440, 450, 453, 441), (441, 453, 454, 442), (442, 454, 455, 443), (443, 455, 582, 583), (450, 451, 456, 453), (453, 456, 457, 454), (454, 457, 458, 455), (455, 458, 581, 582), (451, 452, 459, 456), (456, 459, 460, 457), (457, 460, 461, 458), (458, 461, 580, 581), (452, 667, 666, 459), (459, 666, 665, 460), (460, 665, 664, 461), (461, 664, 697, 580), (440, 441, 462, 444), (444, 462, 463, 445), (445, 463, 464, 446), (446, 464, 577, 576), (441, 442, 465, 462), (462, 465, 466, 463), (463, 466, 467, 464), (464, 467, 578, 577), (442, 443, 468, 465), (465, 468, 469, 466), (466, 469, 470, 467), (467, 470, 579, 578), (443, 583, 584, 468), (468, 584, 585, 469), (469, 585, 586, 470), (470, 586, 692, 579), (440, 444, 471, 447), (447, 471, 472, 448), (448, 472, 473, 449), (449, 473, 682, 681), (444, 445, 474, 471), (471, 474, 475, 472), (472, 475, 476, 473), (473, 476, 683, 682), (445, 446, 477, 474), (474, 477, 478, 475), (475, 478, 479, 476), (476, 479, 684, 683), (446, 576, 575, 477), (477, 575, 574, 478), (478, 574, 573, 479), (479, 573, 695, 684), (440, 447, 480, 450), (450, 480, 481, 451), (451, 481, 482, 452), (452, 482, 668, 667), (447, 448, 483, 480), (480, 483, 484, 481), (481, 484, 485, 482), (482, 485, 669, 668), (448, 449, 486, 483), (483, 486, 487, 484), (484, 487, 488, 485), (485, 488, 670, 669), (449, 681, 680, 486), (486, 680, 679, 487), (487, 679, 678, 488), (488, 678, 698, 670), (489, 499, 502, 490), (490, 502, 503, 491), (491, 503, 504, 492), (492, 504, 549, 548), (499, 500, 505, 502), (502, 505, 506, 503), (503, 506, 507, 504), (504, 507, 550, 549), (500, 501, 508, 505), (505, 508, 509, 506), (506, 509, 510, 507), (507, 510, 551, 550), (501, 653, 652, 508), (508, 652, 651, 509), (509, 651, 650, 510), (510, 650, 693, 551), (489, 490, 511, 493), (493, 511, 512, 494), (494, 512, 513, 495), (495, 513, 563, 562), (490, 491, 514, 511), (511, 514, 515, 512), (512, 515, 516, 513), (513, 516, 564, 563), (491, 492, 517, 514), (514, 517, 518, 515), (515, 518, 519, 516), (516, 519, 565, 564), (492, 548, 547, 517), (517, 547, 546, 518), (518, 546, 545, 519), (519, 545, 696, 565), (489, 493, 520, 496), (496, 520, 521, 497), (497, 521, 522, 498), (498, 522, 689, 688), (493, 494, 523, 520), (520, 523, 524, 521), (521, 524, 525, 522), (522, 525, 690, 689), (494, 495, 526, 523), (523, 526, 527, 524), (524, 527, 528, 525), (525, 528, 691, 690), (495, 562, 561, 526), (526, 561, 560, 527), (527, 560, 559, 528), (528, 559, 694, 691), (489, 496, 529, 499), (499, 529, 530, 500), (500, 530, 531, 501), (501, 531, 654, 653), (496, 497, 532, 529), (529, 532, 533, 530), (530, 533, 534, 531), (531, 534, 655, 654), (497, 498, 535, 532), (532, 535, 536, 533), (533, 536, 537, 534), (534, 537, 656, 655), (498, 688, 687, 535), (535, 687, 686, 536), (536, 686, 685, 537), (537, 685, 699, 656), (711, 732, 337, 336), (318, 724, 644, 645), (328, 329, 330, 736, 722), (331, 334, 538, 706, 733), (713, 707, 311), (318, 317, 724), (736, 330, 331, 717), (282, 284, 719, 734), (286, 644, 704), (732, 714, 338, 337), (713, 311, 319, 314, 731), (284, 286, 704, 719), (735, 711, 336, 335), (737, 328, 722), (717, 331, 733), (714, 706, 538, 338), (731, 314, 328, 737), (311, 707, 317, 312), (271, 282, 734, 716), (726, 708, 716, 734, 719, 704, 644, 724, 317, 707, 713, 731, 737, 722, 736, 717, 733, 706, 714, 732, 711, 735, 718, 705, 721, 715, 730, 729, 710, 728, 720, 723, 727, 725, 251, 709, 539, 712)])
me_cube_001.polygons.foreach_set('use_smooth', [True] * 721)
me_cube_001.materials.append(mat_material)
me_cube_001.use_remesh_preserve_volume = False
me_cube_001.use_remesh_preserve_attributes = False
me_cube_001.use_mirror_vertex_groups = False
me_cube_001.update()

# ---- objects
ob_cube_000 = bpy.data.objects.new('Cube.000', me_cube_000)
ob_cube_001 = bpy.data.objects.new('Cube.001', me_cube_001)

# ---- transforms, parenting, visibility, modifiers, constraints
ob_cube_000.location = (0.0, 0.0, 0.0)
ob_cube_000.lineart.crease_threshold = 0.0
_vg = ob_cube_000.vertex_groups.new(name='TopMiddle')
_vg = ob_cube_000.vertex_groups.new(name='Bottom')
_vg = ob_cube_000.vertex_groups.new(name='CenterMiddle')
_vg = ob_cube_000.vertex_groups.new(name='TopRight')
_vg = ob_cube_000.vertex_groups.new(name='TopLeft')
_vg = ob_cube_000.vertex_groups.new(name='MiddleRight')
_vg = ob_cube_000.vertex_groups.new(name='MiddleLeft')
_vg = ob_cube_000.vertex_groups.new(name='UpperMiddle')
_vg = ob_cube_000.vertex_groups.new(name='UpperRight')
_vg = ob_cube_000.vertex_groups.new(name='UpperLeft')
_vg = ob_cube_000.vertex_groups.new(name='BottomMiddle')
_vg = ob_cube_000.vertex_groups.new(name='BottomLeft')
_vg = ob_cube_000.vertex_groups.new(name='LowerMiddle')
_vg = ob_cube_000.vertex_groups.new(name='LowerRight')
_vg = ob_cube_000.vertex_groups.new(name='LowerLeft')
_vg = ob_cube_000.vertex_groups.new(name='BottomRight')
_vg = ob_cube_000.vertex_groups.new(name='Bone')
_vg = ob_cube_000.vertex_groups.new(name='Bone.001')
ob_cube_001.location = (0.0, 0.0, 0.0)
ob_cube_001.lineart.crease_threshold = 0.0
_vg = ob_cube_001.vertex_groups.new(name='TopMiddle')
_vg = ob_cube_001.vertex_groups.new(name='Bottom')
_vg = ob_cube_001.vertex_groups.new(name='CenterMiddle')
_vg = ob_cube_001.vertex_groups.new(name='TopRight')
_vg = ob_cube_001.vertex_groups.new(name='TopLeft')
_vg = ob_cube_001.vertex_groups.new(name='MiddleRight')
_vg = ob_cube_001.vertex_groups.new(name='MiddleLeft')
_vg = ob_cube_001.vertex_groups.new(name='UpperMiddle')
_vg = ob_cube_001.vertex_groups.new(name='UpperRight')
_vg = ob_cube_001.vertex_groups.new(name='UpperLeft')
_vg = ob_cube_001.vertex_groups.new(name='BottomMiddle')
_vg = ob_cube_001.vertex_groups.new(name='BottomLeft')
_vg = ob_cube_001.vertex_groups.new(name='LowerMiddle')
_vg = ob_cube_001.vertex_groups.new(name='LowerRight')
_vg = ob_cube_001.vertex_groups.new(name='LowerLeft')
_vg = ob_cube_001.vertex_groups.new(name='BottomRight')
_vg = ob_cube_001.vertex_groups.new(name='Bone')
_vg = ob_cube_001.vertex_groups.new(name='Bone.001')

# ---- collection membership
col_collection_1.objects.link(ob_cube_000)
col_collection_1.objects.link(ob_cube_001)

# ---- scene / render settings (as saved in the file)
scene.frame_start = 1; scene.frame_end = 250; scene.frame_set(1)
scene.render.engine = 'BLENDER_EEVEE_NEXT'
scene.render.resolution_percentage = 50
scene.render.dither_intensity = 0.0
scene.cycles.use_denoising = False
scene.cycles.samples = 10
scene.cycles.sampling_pattern = 'TABULATED_SOBOL'
scene.cycles.light_sampling_threshold = 0.0
scene.cycles.use_adaptive_sampling = False
scene.cycles.use_light_tree = False
scene.cycles.blur_glossy = 0.0
scene.cycles.pixel_filter_type = 'GAUSSIAN'
scene.cycles.sample_clamp_indirect = 0.0
scene.view_settings.view_transform = 'Standard'
bpy.context.view_layer.update()

# ---- added for rendering (the .blend has no active camera and no usable light): camera, sun
cam_auto = bpy.data.cameras.new('AutoCamera')
cam_auto.lens = 50.0
cam_auto.sensor_width = 36.0
cam_auto.clip_end = 1000.0
ob_auto_camera = bpy.data.objects.new('AutoCamera', cam_auto)
scene.collection.objects.link(ob_auto_camera)
ob_auto_camera.location = (8.38021, -10.2115, 6.80767)
ob_auto_camera.rotation_euler = (1.09748, -7.21219e-08, 0.694738)
scene.camera = ob_auto_camera
light_auto_sun = bpy.data.lights.new('AutoSun', 'SUN')
light_auto_sun.energy = 3.0
light_auto_sun.angle = 0.0523599
ob_auto_sun = bpy.data.objects.new('AutoSun', light_auto_sun)
scene.collection.objects.link(ob_auto_sun)
ob_auto_sun.rotation_euler = (0.872665, 0.174533, 0.523599)
bpy.context.view_layer.update()
